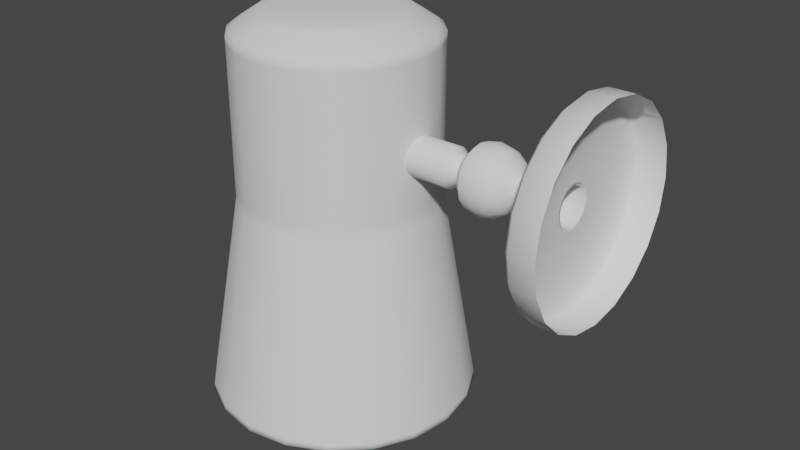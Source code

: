 # Source: Kitchen_Lamp_1.blend  (saved by Blender 2.82.7; exported with 4.5.12 LTS)
import bpy
from mathutils import Matrix  # noqa: F401  (used for matrix-valued properties, if any)

bpy.ops.wm.read_factory_settings(use_empty=True)
scene = bpy.context.scene
scene.name = 'Scene'

# ---- node groups
ng_auto_smooth = bpy.data.node_groups.new('Auto Smooth', 'GeometryNodeTree')
_s = ng_auto_smooth.interface.new_socket(name='Geometry', in_out='OUTPUT', socket_type='NodeSocketGeometry')
_s = ng_auto_smooth.interface.new_socket(name='Geometry', in_out='INPUT', socket_type='NodeSocketGeometry')
_s = ng_auto_smooth.interface.new_socket(name='Angle', in_out='INPUT', socket_type='NodeSocketFloat')
_s.subtype = 'ANGLE'
_s.min_value = 0.0
_s.max_value = 3.142
ng_auto_smooth.is_modifier = True
_N = ng_auto_smooth.nodes; _L = ng_auto_smooth.links
n0 = _N.new('NodeGroupOutput'); n0.name = 'Group Output'; n0.location = (480, -100)
n1 = _N.new('NodeGroupInput'); n1.name = 'Group Input'; n1.location = (-420, -300)
n2 = _N.new('NodeGroupInput'); n2.name = 'Group Input.001'; n2.location = (-60, -100)
n3 = _N.new('GeometryNodeSetShadeSmooth'); n3.name = 'Set Shade Smooth'; n3.location = (120, -100)
n3.domain = 'EDGE'
n4 = _N.new('GeometryNodeSetShadeSmooth'); n4.name = 'Set Shade Smooth.001'; n4.location = (300, -100)
n5 = _N.new('GeometryNodeInputMeshEdgeAngle'); n5.name = 'Edge Angle'; n5.location = (-420, -220)
n6 = _N.new('GeometryNodeInputEdgeSmooth'); n6.name = 'Is Edge Smooth'; n6.location = (-60, -160)
n7 = _N.new('GeometryNodeInputShadeSmooth'); n7.name = 'Is Face Smooth'; n7.location = (-240, -340)
n8 = _N.new('FunctionNodeBooleanMath'); n8.name = 'Boolean Math'; n8.location = (-60, -220)
n9 = _N.new('FunctionNodeCompare'); n9.name = 'Compare'; n9.location = (-240, -180)
n9.operation = 'LESS_EQUAL'
_L.new(n5.outputs[0], n9.inputs[0])
_L.new(n4.outputs[0], n0.inputs[0])
_L.new(n1.outputs[1], n9.inputs[1])
_L.new(n9.outputs[0], n8.inputs[0])
_L.new(n7.outputs[0], n8.inputs[1])
_L.new(n2.outputs[0], n3.inputs[0])
_L.new(n6.outputs[0], n3.inputs[1])
_L.new(n3.outputs[0], n4.inputs[0])
_L.new(n8.outputs[0], n3.inputs[2])
n0.is_active_output = True

# ---- world
world_world = bpy.data.worlds.new('World'); scene.world = world_world
world_world.use_nodes = True; world_world.node_tree.nodes.clear()
_N = world_world.node_tree.nodes; _L = world_world.node_tree.links
n0 = _N.new('ShaderNodeOutputWorld'); n0.name = 'World Output'; n0.location = (300, 300)
n1 = _N.new('ShaderNodeBackground'); n1.name = 'Background'; n1.location = (10, 300)
n1.inputs[0].default_value = (0.05088, 0.05088, 0.05088, 1.0)
_L.new(n1.outputs[0], n0.inputs[0])
n0.is_active_output = True
world_world.color = (0.05088, 0.05088, 0.05088)
world_world.use_sun_shadow = False
world_world.sun_shadow_jitter_overblur = 0.0

# ---- meshes
me_circle = bpy.data.meshes.new('Circle')
me_circle.from_pydata([(0.0, 0.03743, 0.0), (-8.733e-10, 0.0356, 0.01157), (-1.661e-09, 0.03028, 0.022), (-2.286e-09, 0.022, 0.03028), (-2.688e-09, 0.01157, 0.0356), (-2.826e-09, -1.636e-09, 0.03743), (-2.688e-09, -0.01157, 0.0356), (-2.286e-09, -0.022, 0.03028), (-1.661e-09, -0.03028, 0.022), (-8.733e-10, -0.0356, 0.01157), (9.209e-16, -0.03743, -1.22e-08), (8.733e-10, -0.0356, -0.01157), (1.661e-09, -0.03028, -0.022), (2.286e-09, -0.022, -0.03028), (2.688e-09, -0.01157, -0.0356), (2.826e-09, 3.615e-08, -0.03743), (2.688e-09, 0.01157, -0.0356), (2.286e-09, 0.022, -0.03028), (1.661e-09, 0.03028, -0.022), (8.733e-10, 0.0356, -0.01157), (-0.02636, 0.007336, -6.817e-10), (-0.02636, 0.006977, 0.002267), (-0.02636, 0.005935, 0.004312), (-0.02636, 0.004312, 0.005935), (-0.02636, 0.002267, 0.006977), (-0.02636, 8.425e-09, 0.007336), (-0.02636, -0.002267, 0.006977), (-0.02636, -0.004312, 0.005935), (-0.02636, -0.005935, 0.004312), (-0.02636, -0.006977, 0.002267), (-0.02636, -0.007336, -3.072e-09), (-0.02636, -0.006977, -0.002267), (-0.02636, -0.005935, -0.004312), (-0.02636, -0.004312, -0.005935), (-0.02636, -0.002267, -0.006977), (-0.02636, 1.583e-08, -0.007336), (-0.02636, 0.002267, -0.006977), (-0.02636, 0.004312, -0.005935), (-0.02636, 0.005935, -0.004312), (-0.02636, 0.006977, -0.002267), (-0.01123, 0.006977, -0.002267), (-0.01123, 0.005935, -0.004312), (-0.01123, 0.004312, -0.005935), (-0.01123, 0.002267, -0.006977), (-0.01123, 1.583e-08, -0.007336), (-0.01123, -0.002267, -0.006977), (-0.01123, -0.004312, -0.005935), (-0.01123, -0.005935, -0.004312), (-0.01123, -0.006977, -0.002267), (-0.01123, -0.007336, -3.072e-09), (-0.01123, -0.006977, 0.002267), (-0.01123, -0.005935, 0.004312), (-0.01123, -0.004312, 0.005935), (-0.01123, -0.002267, 0.006977), (-0.01123, 8.425e-09, 0.007336), (-0.01123, 0.002267, 0.006977), (-0.01123, 0.004312, 0.005935), (-0.01123, 0.005935, 0.004312), (-0.01123, 0.006977, 0.002267), (-0.01123, 0.007336, -6.817e-10), (-0.01123, -0.002528, 0.007779), (-0.01123, 1.64e-08, -0.008179), (-0.01123, 0.002528, -0.007779), (-0.01123, 0.002528, 0.007779), (-0.01123, 8.143e-09, 0.008179), (-0.01123, -0.007779, -0.002528), (-0.01123, 0.007779, -0.002528), (-0.01123, 0.008179, -6.626e-10), (-0.01123, -0.002528, -0.007779), (-0.01123, -0.006617, 0.004808), (-0.01123, -0.007779, 0.002528), (-0.01123, 0.006617, -0.004808), (-0.01123, -0.006617, -0.004808), (-0.01123, -0.004808, -0.006617), (-0.01123, -0.004808, 0.006617), (-0.01123, 0.007779, 0.002528), (-0.01123, 0.006617, 0.004808), (-0.01123, 0.004808, -0.006617), (-0.01123, -0.008179, -3.328e-09), (-0.01123, 0.004808, 0.006617), (-0.009349, 0.03743, 0.0), (-0.01123, 0.03553, -4.314e-11), (-0.01123, 0.03379, 0.01098), (-0.009349, 0.0356, 0.01157), (-0.01123, 0.02874, 0.02088), (-0.009349, 0.03028, 0.022), (-0.01123, 0.02088, 0.02874), (-0.009349, 0.022, 0.03028), (-0.01123, 0.01098, 0.03379), (-0.009349, 0.01157, 0.0356), (-0.01123, -9.995e-10, 0.03553), (-0.009349, -1.636e-09, 0.03743), (-0.01123, -0.01098, 0.03379), (-0.009349, -0.01157, 0.0356), (-0.01123, -0.02088, 0.02874), (-0.009349, -0.022, 0.03028), (-0.01123, -0.02874, 0.02088), (-0.009349, -0.03028, 0.022), (-0.01123, -0.03379, 0.01098), (-0.009349, -0.0356, 0.01157), (-0.01123, -0.03553, -1.162e-08), (-0.009349, -0.03743, -1.22e-08), (-0.01123, -0.03379, -0.01098), (-0.009349, -0.0356, -0.01157), (-0.01123, -0.02874, -0.02088), (-0.009349, -0.03028, -0.022), (-0.01123, -0.02088, -0.02874), (-0.009349, -0.022, -0.03028), (-0.01123, -0.01098, -0.03379), (-0.009349, -0.01157, -0.0356), (-0.01123, 3.486e-08, -0.03553), (-0.009349, 3.615e-08, -0.03743), (-0.01123, 0.01098, -0.03379), (-0.009349, 0.01157, -0.0356), (-0.01123, 0.02088, -0.02874), (-0.009349, 0.022, -0.03028), (-0.01123, 0.02874, -0.02088), (-0.009349, 0.03028, -0.022), (-0.01123, 0.03379, -0.01098), (-0.009349, 0.0356, -0.01157), (-0.03039, 0.003657, -2.219e-10), (-0.03039, 0.003478, 0.00113), (-0.03039, 0.002958, 0.002149), (-0.03039, 0.002149, 0.002958), (-0.03039, 0.00113, 0.003478), (-0.03039, 9.725e-09, 0.003657), (-0.03039, -0.00113, 0.003478), (-0.03039, -0.002149, 0.002958), (-0.03039, -0.002958, 0.002149), (-0.03039, -0.003478, 0.00113), (-0.03039, -0.003657, -1.413e-09), (-0.03039, -0.003478, -0.00113), (-0.03039, -0.002958, -0.002149), (-0.03039, -0.002149, -0.002958), (-0.03039, -0.00113, -0.003478), (-0.03039, 1.342e-08, -0.003657), (-0.03039, 0.00113, -0.003478), (-0.03039, 0.002149, -0.002958), (-0.03039, 0.002958, -0.002149), (-0.03039, 0.003478, -0.00113), (-0.03269, 0.008799, 3.239e-05), (-0.03673, 0.0115, 4.859e-05), (-0.04149, 0.01244, 6.769e-05), (-0.04625, 0.0115, 8.68e-05), (-0.03, 0.0044, -0.001801), (-0.0327, 0.008129, -0.003335), (-0.03674, 0.01062, -0.004351), (-0.04151, 0.0115, -0.004694), (-0.04627, 0.01062, -0.004313), (-0.03001, 0.003367, -0.003346), (-0.03271, 0.006222, -0.00619), (-0.03676, 0.008129, -0.008081), (-0.04152, 0.008799, -0.008731), (-0.04628, 0.008129, -0.008043), (-0.04569, -0.004106, -0.009827), (-0.03001, 0.001822, -0.004378), (-0.03272, 0.003367, -0.008097), (-0.03677, 0.0044, -0.01057), (-0.04153, 0.004762, -0.01143), (-0.04629, 0.0044, -0.01053), (-0.03001, 1.705e-08, -0.00474), (-0.03272, 1.67e-08, -0.008767), (-0.03677, 1.577e-08, -0.01145), (-0.04154, 1.624e-08, -0.01238), (-0.0463, 1.577e-08, -0.01141), (-0.03001, -0.001822, -0.004378), (-0.03272, -0.003367, -0.008097), (-0.03677, -0.0044, -0.01057), (-0.04153, -0.004762, -0.01143), (-0.04629, -0.0044, -0.01053), (-0.0457, 1.598e-08, -0.01064), (-0.03001, -0.003367, -0.003346), (-0.03271, -0.006222, -0.00619), (-0.03676, -0.008129, -0.008081), (-0.04152, -0.008799, -0.008731), (-0.04628, -0.008129, -0.008042), (-0.03, -0.0044, -0.001801), (-0.0327, -0.008129, -0.003335), (-0.03674, -0.01062, -0.004351), (-0.04151, -0.0115, -0.004694), (-0.04627, -0.01062, -0.004313), (-0.04569, 0.004106, -0.009827), (-0.02999, -0.004762, 2.157e-05), (-0.03269, -0.008799, 3.239e-05), (-0.03673, -0.0115, 4.859e-05), (-0.04149, -0.01244, 6.769e-05), (-0.04625, -0.0115, 8.68e-05), (-0.02998, -0.0044, 0.001844), (-0.03268, -0.008129, 0.0034), (-0.03671, -0.01062, 0.004448), (-0.04147, -0.0115, 0.00483), (-0.04623, -0.01062, 0.004486), (-0.02998, -0.003367, 0.003389), (-0.03266, -0.006222, 0.006254), (-0.03669, -0.008129, 0.008178), (-0.04145, -0.008799, 0.008867), (-0.04622, -0.008129, 0.008216), (-0.04568, 0.007586, -0.007502), (-0.02997, -0.001822, 0.004421), (-0.03266, -0.003367, 0.008162), (-0.03668, -0.0044, 0.01067), (-0.04144, -0.004762, 0.01156), (-0.04621, -0.0044, 0.01071), (-0.02997, 1.949e-08, 0.004784), (-0.03265, 2.203e-08, 0.008831), (-0.03668, 2.226e-08, 0.01155), (-0.04144, 2.319e-08, 0.01251), (-0.0462, 2.226e-08, 0.01158), (-0.04567, 0.009912, -0.004021), (-0.02997, 0.001822, 0.004421), (-0.03266, 0.003367, 0.008162), (-0.03668, 0.0044, 0.01067), (-0.04144, 0.004762, 0.01156), (-0.04621, 0.0044, 0.01071), (-0.02998, 0.003367, 0.003389), (-0.03266, 0.006222, 0.006254), (-0.03669, 0.008129, 0.008178), (-0.04145, 0.008799, 0.008867), (-0.04622, 0.008129, 0.008216), (-0.02998, 0.0044, 0.001844), (-0.03268, 0.008129, 0.0034), (-0.03671, 0.01062, 0.004448), (-0.04147, 0.0115, 0.00483), (-0.04623, 0.01062, 0.004486), (-0.04565, 0.01073, 8.44e-05), (-0.02904, 1.564e-08, 1.777e-05), (-0.02999, 0.004762, 2.157e-05), (-0.04568, -0.007586, -0.007502), (-0.04567, -0.009912, -0.004021), (-0.04565, -0.01073, 8.44e-05), (-0.04564, -0.009912, 0.00419), (-0.04562, -0.007586, 0.00767), (-0.04561, -0.004106, 0.009996), (-0.04561, 2.203e-08, 0.01081), (-0.04561, 0.004106, 0.009996), (-0.04562, 0.007586, 0.00767), (-0.04564, 0.009912, 0.00419), (-0.04135, 0.01139, 6.768e-05), (-0.04571, 0.01052, 8.516e-05), (-0.05187, 0.004358, 0.0001099), (-0.04137, 0.01052, -0.00429), (-0.04573, 0.009719, -0.003941), (-0.04942, 0.007439, -0.002981), (-0.05188, 0.004026, -0.001558), (-0.04139, 0.008052, -0.007984), (-0.04574, 0.007439, -0.007354), (-0.04943, 0.005693, -0.005593), (-0.05189, 0.003081, -0.002971), (-0.0414, 0.004358, -0.01045), (-0.04575, 0.004026, -0.009634), (-0.04944, 0.003081, -0.007339), (-0.05189, 0.001668, -0.003916), (-0.0414, 2.129e-08, -0.01132), (-0.04575, 2.087e-08, -0.01043), (-0.04944, 2.171e-08, -0.007952), (-0.05189, 2.203e-08, -0.004248), (-0.0414, -0.004358, -0.01045), (-0.04575, -0.004026, -0.009634), (-0.04944, -0.003081, -0.007339), (-0.05189, -0.001668, -0.003916), (-0.04139, -0.008052, -0.007984), (-0.04574, -0.007439, -0.007354), (-0.04943, -0.005693, -0.005593), (-0.05189, -0.003081, -0.002971), (-0.04137, -0.01052, -0.00429), (-0.04573, -0.009719, -0.003941), (-0.04942, -0.007439, -0.002981), (-0.05188, -0.004026, -0.001558), (-0.04135, -0.01139, 6.769e-05), (-0.04571, -0.01052, 8.517e-05), (-0.04941, -0.008052, 9.998e-05), (-0.05187, -0.004358, 0.0001099), (-0.04134, -0.01052, 0.004425), (-0.0457, -0.009719, 0.004111), (-0.04939, -0.007439, 0.003181), (-0.05187, -0.004026, 0.001777), (-0.04132, -0.008052, 0.008119), (-0.04568, -0.007439, 0.007524), (-0.04938, -0.005693, 0.005793), (-0.05186, -0.003081, 0.003191), (-0.04131, -0.004358, 0.01059), (-0.04567, -0.004026, 0.009804), (-0.04938, -0.003081, 0.007539), (-0.05186, -0.001668, 0.004136), (-0.04131, 2.765e-08, 0.01145), (-0.04567, 2.68e-08, 0.01061), (-0.04937, 2.659e-08, 0.008152), (-0.05186, 2.415e-08, 0.004467), (-0.04131, 0.004358, 0.01059), (-0.04567, 0.004026, 0.009804), (-0.04938, 0.003081, 0.007539), (-0.05186, 0.001668, 0.004136), (-0.04132, 0.008052, 0.008119), (-0.04568, 0.007439, 0.007524), (-0.04938, 0.005693, 0.005793), (-0.05186, 0.003081, 0.003191), (-0.04134, 0.01052, 0.004425), (-0.0457, 0.009719, 0.004111), (-0.04939, 0.007439, 0.003181), (-0.05187, 0.004026, 0.001777), (-0.04941, 0.008052, 9.998e-05), (-0.05274, 2.245e-08, 0.0001134), (-0.05157, 0.003657, 0.0001087), (-0.05157, 0.003478, 0.001239), (-0.05156, 0.002958, 0.002258), (-0.05156, 0.002149, 0.003067), (-0.05156, 0.00113, 0.003586), (-0.05156, 9.104e-09, 0.003765), (-0.05156, -0.00113, 0.003586), (-0.05156, -0.002149, 0.003067), (-0.05156, -0.002958, 0.002258), (-0.05157, -0.003478, 0.001239), (-0.05157, -0.003657, 0.0001087), (-0.05158, -0.003478, -0.001021), (-0.05158, -0.002958, -0.002041), (-0.05158, -0.002149, -0.00285), (-0.05158, -0.00113, -0.003369), (-0.05159, 1.28e-08, -0.003548), (-0.05158, 0.00113, -0.003369), (-0.05158, 0.002149, -0.00285), (-0.05158, 0.002958, -0.002041), (-0.05158, 0.003478, -0.001021), (-0.05584, 0.006977, -0.002141), (-0.05584, 0.005935, -0.004186), (-0.05585, 0.004312, -0.005809), (-0.05585, 0.002267, -0.006851), (-0.05586, 1.521e-08, -0.00721), (-0.05585, -0.002267, -0.006851), (-0.05585, -0.004312, -0.005809), (-0.05584, -0.005935, -0.004186), (-0.05584, -0.006977, -0.002141), (-0.05583, -0.007336, 0.0001257), (-0.05582, -0.006977, 0.002393), (-0.05581, -0.005935, 0.004438), (-0.0558, -0.004312, 0.006061), (-0.0558, -0.002267, 0.007103), (-0.0558, 7.802e-09, 0.007462), (-0.0558, 0.002267, 0.007103), (-0.0558, 0.004312, 0.006061), (-0.05581, 0.005935, 0.004438), (-0.05582, 0.006977, 0.002393), (-0.05583, 0.007336, 0.0001257), (-0.07135, 0.006977, -0.002029), (-0.07136, 0.005935, -0.004074), (-0.07137, 0.004312, -0.005697), (-0.07137, 0.002267, -0.006739), (-0.07137, 1.512e-08, -0.007098), (-0.07137, -0.002267, -0.006739), (-0.07137, -0.004312, -0.005697), (-0.07136, -0.005935, -0.004074), (-0.07135, -0.006977, -0.002029), (-0.07134, -0.007336, 0.0002376), (-0.07133, -0.006977, 0.002504), (-0.07133, -0.005935, 0.00455), (-0.07132, -0.004312, 0.006172), (-0.07132, -0.002267, 0.007214), (-0.07131, 7.72e-09, 0.007573), (-0.07132, 0.002267, 0.007214), (-0.07132, 0.004312, 0.006172), (-0.07133, 0.005935, 0.00455), (-0.07133, 0.006977, 0.002504), (-0.07134, 0.007336, 0.0002376), (-0.09577, 0.0356, -0.0226), (-0.08534, 0.03028, -0.02264), (-0.07706, 0.022, -0.02267), (-0.07174, 0.01157, -0.0227), (-0.06991, 4.712e-08, -0.0227), (-0.07174, -0.01157, -0.0227), (-0.07706, -0.022, -0.02267), (-0.08534, -0.03028, -0.02264), (-0.09577, -0.0356, -0.0226), (-0.1073, -0.03743, -0.02255), (-0.1189, -0.0356, -0.0225), (-0.1293, -0.03028, -0.02246), (-0.1376, -0.022, -0.02243), (-0.1429, -0.01157, -0.0224), (-0.1448, 9.3e-09, -0.0224), (-0.1429, 0.01157, -0.0224), (-0.1376, 0.022, -0.02243), (-0.1293, 0.03028, -0.02246), (-0.1189, 0.0356, -0.0225), (-0.1073, 0.03743, -0.02255), (-0.09556, 0.0356, 0.03691), (-0.08513, 0.03028, 0.03687), (-0.07685, 0.022, 0.03683), (-0.07153, 0.01157, 0.03681), (-0.0697, 4.712e-08, 0.0368), (-0.07153, -0.01157, 0.03681), (-0.07685, -0.022, 0.03683), (-0.08513, -0.03028, 0.03687), (-0.09556, -0.0356, 0.03691), (-0.1071, -0.03743, 0.03696), (-0.1187, -0.0356, 0.03701), (-0.1291, -0.03028, 0.03705), (-0.1374, -0.022, 0.03708), (-0.1427, -0.01157, 0.0371), (-0.1446, 9.3e-09, 0.03711), (-0.1427, 0.01157, 0.0371), (-0.1374, 0.022, 0.03708), (-0.1291, 0.03028, 0.03705), (-0.1187, 0.0356, 0.03701), (-0.1071, 0.03743, 0.03696), (-0.1071, 2.19e-08, 0.04468), (-0.1234, 0.04839, -0.1014), (-0.1376, 0.04116, -0.1013), (-0.1488, 0.02991, -0.1013), (-0.1561, 0.01572, -0.1013), (-0.1585, 4.422e-09, -0.1013), (-0.1561, -0.01572, -0.1013), (-0.1488, -0.02991, -0.1013), (-0.1376, -0.04116, -0.1013), (-0.1234, -0.04839, -0.1014), (-0.1077, -0.05088, -0.1015), (-0.09194, -0.04839, -0.1015), (-0.07776, -0.04116, -0.1016), (-0.0665, -0.02991, -0.1016), (-0.05928, -0.01572, -0.1017), (-0.05679, 5.583e-08, -0.1017), (-0.05928, 0.01572, -0.1017), (-0.0665, 0.02991, -0.1016), (-0.07776, 0.04116, -0.1016), (-0.09194, 0.04839, -0.1015), (-0.1077, 0.05088, -0.1015), (-0.1228, 0.04646, -0.1014), (-0.1364, 0.03952, -0.1014), (-0.1472, 0.02871, -0.1013), (-0.1541, 0.0151, -0.1013), (-0.1565, 5.163e-09, -0.1013), (-0.1541, -0.0151, -0.1013), (-0.1472, -0.02871, -0.1013), (-0.1364, -0.03952, -0.1014), (-0.1228, -0.04646, -0.1014), (-0.1077, -0.04885, -0.1015), (-0.09257, -0.04646, -0.1015), (-0.07895, -0.03952, -0.1016), (-0.06815, -0.02871, -0.1016), (-0.06121, -0.0151, -0.1017), (-0.05882, 5.452e-08, -0.1017), (-0.06121, 0.0151, -0.1017), (-0.06815, 0.02871, -0.1016), (-0.07895, 0.03952, -0.1016), (-0.09257, 0.04646, -0.1015), (-0.1077, 0.04885, -0.1015), (-0.1224, 0.04532, -0.09471), (-0.1356, 0.03855, -0.09466), (-0.1462, 0.02801, -0.09462), (-0.153, 0.01472, -0.09459), (-0.1553, 4.703e-09, -0.09458), (-0.153, -0.01472, -0.09459), (-0.1462, -0.02801, -0.09462), (-0.1356, -0.03855, -0.09466), (-0.1224, -0.04532, -0.09471), (-0.1076, -0.04765, -0.09477), (-0.09292, -0.04532, -0.09484), (-0.07964, -0.03855, -0.09489), (-0.06909, -0.02801, -0.09493), (-0.06233, -0.01472, -0.09496), (-0.05999, 5.285e-08, -0.09497), (-0.06233, 0.01472, -0.09496), (-0.06909, 0.02801, -0.09493), (-0.07964, 0.03855, -0.09489), (-0.09292, 0.04532, -0.09484), (-0.1076, 0.04765, -0.09477), (-0.1171, 0.02891, -0.09824), (-0.1255, 0.02459, -0.09821), (-0.1323, 0.01787, -0.09818), (-0.1366, 0.009394, -0.09816), (-0.1381, 1.149e-08, -0.09816), (-0.1366, -0.009394, -0.09816), (-0.1323, -0.01787, -0.09818), (-0.1255, -0.02459, -0.09821), (-0.1171, -0.02891, -0.09824), (-0.1077, -0.0304, -0.09828), (-0.09828, -0.02891, -0.09832), (-0.08981, -0.02459, -0.09836), (-0.08308, -0.01787, -0.09838), (-0.07877, -0.009394, -0.0984), (-0.07728, 4.221e-08, -0.09841), (-0.07877, 0.009394, -0.0984), (-0.08308, 0.01787, -0.09838), (-0.08981, 0.02459, -0.09836), (-0.09828, 0.02891, -0.09832), (-0.1077, 0.0304, -0.09828), (-0.1123, 0.01424, -0.1), (-0.1165, 0.01212, -0.09998), (-0.1198, 0.008803, -0.09997), (-0.1219, 0.004628, -0.09996), (-0.1226, 1.756e-08, -0.09996), (-0.1219, -0.004628, -0.09996), (-0.1198, -0.008803, -0.09997), (-0.1165, -0.01212, -0.09998), (-0.1123, -0.01424, -0.1), (-0.1077, -0.01498, -0.1), (-0.103, -0.01424, -0.1), (-0.09887, -0.01212, -0.1001), (-0.09556, -0.008803, -0.1001), (-0.09343, -0.004628, -0.1001), (-0.0927, 3.269e-08, -0.1001), (-0.09343, 0.004628, -0.1001), (-0.09556, 0.008803, -0.1001), (-0.09887, 0.01212, -0.1001), (-0.103, 0.01424, -0.1), (-0.1077, 0.01498, -0.1), (-0.1077, 2.23e-08, -0.1), (-0.0668, 0.02968, -0.09942), (-0.1077, -0.0505, -0.09925), (-0.1485, 0.02968, -0.09908), (-0.07797, 0.04086, -0.09937), (-0.09205, -0.04803, -0.09931), (-0.1557, 0.01561, -0.09905), (-0.09205, 0.04803, -0.09931), (-0.07797, -0.04086, -0.09937), (-0.1582, 4.559e-09, -0.09904), (-0.0668, -0.02968, -0.09942), (-0.1557, -0.01561, -0.09905), (-0.05963, -0.01561, -0.09945), (-0.1485, -0.02968, -0.09908), (-0.1077, 0.0505, -0.09925), (-0.1233, 0.04803, -0.09919), (-0.05715, 5.559e-08, -0.09946), (-0.05963, 0.01561, -0.09945), (-0.1373, -0.04086, -0.09913), (-0.1233, -0.04803, -0.09919), (-0.1373, 0.04086, -0.09913), (-0.1291, -0.03028, 0.0343), (-0.1187, -0.0356, 0.03426), (-0.06971, 4.712e-08, 0.03406), (-0.07154, 0.01157, 0.03406), (-0.1071, 0.03743, 0.03421), (-0.1187, 0.0356, 0.03426), (-0.1374, -0.022, 0.03433), (-0.07154, -0.01157, 0.03406), (-0.1427, -0.01157, 0.03435), (-0.07686, -0.022, 0.03408), (-0.1446, 9.3e-09, 0.03436), (-0.08514, -0.03028, 0.03412), (-0.09557, 0.0356, 0.03416), (-0.1427, 0.01157, 0.03435), (-0.09557, -0.0356, 0.03416), (-0.08514, 0.03028, 0.03412), (-0.1374, 0.022, 0.03433), (-0.1071, -0.03743, 0.03421), (-0.07686, 0.022, 0.03408), (-0.1291, 0.03028, 0.0343), (-0.0789, -0.02051, 0.03853), (-0.07394, -0.01078, 0.03851), (-0.142, 1.016e-08, 0.03879), (-0.1403, -0.01078, 0.03878), (-0.08661, -0.02823, 0.03856), (-0.09634, 0.03318, 0.0386), (-0.1071, 0.03489, 0.03865), (-0.1403, 0.01078, 0.03878), (-0.09634, -0.03318, 0.0386), (-0.08661, 0.02823, 0.03856), (-0.1354, 0.02051, 0.03876), (-0.1071, -0.03489, 0.03865), (-0.0789, 0.02051, 0.03853), (-0.1276, 0.02823, 0.03873), (-0.1179, -0.03318, 0.03869), (-0.07394, 0.01078, 0.03851), (-0.1179, 0.03318, 0.03869), (-0.1276, -0.02823, 0.03873), (-0.07223, 4.542e-08, 0.0385), (-0.1354, -0.02051, 0.03876), (-0.0768, 0.02219, -0.02458), (-0.1073, -0.03776, -0.02446), (-0.1379, 0.02219, -0.02433), (-0.08516, 0.03055, -0.02455), (-0.09568, -0.03591, -0.02451), (-0.1433, 0.01167, -0.02431), (-0.09568, 0.03591, -0.02451), (-0.08516, -0.03055, -0.02455), (-0.1451, 9.182e-09, -0.02431), (-0.0768, -0.02219, -0.02458), (-0.1433, -0.01167, -0.02431), (-0.07144, -0.01167, -0.02461), (-0.1379, -0.02219, -0.02433), (-0.1073, 0.03776, -0.02446), (-0.06959, 4.733e-08, -0.02461), (-0.1295, -0.03055, -0.02437), (-0.1295, 0.03055, -0.02437), (-0.119, 0.03591, -0.02441), (-0.07144, 0.01167, -0.02461), (-0.119, -0.03591, -0.02441), (-0.1189, -0.0356, -0.02018), (-0.07173, 0.01157, -0.02037), (-0.1189, 0.0356, -0.02018), (-0.1293, -0.03028, -0.02014), (-0.0699, 4.712e-08, -0.02038), (-0.1073, 0.03743, -0.02023), (-0.1376, -0.022, -0.0201), (-0.07173, -0.01157, -0.02037), (-0.1429, -0.01157, -0.02008), (-0.07705, -0.022, -0.02035), (-0.1448, 9.3e-09, -0.02007), (-0.08533, -0.03028, -0.02032), (-0.09576, 0.0356, -0.02027), (-0.1429, 0.01157, -0.02008), (-0.09576, -0.0356, -0.02027), (-0.08533, 0.03028, -0.02032), (-0.1376, 0.022, -0.0201), (-0.1073, -0.03743, -0.02023), (-0.07705, 0.022, -0.02035), (-0.1293, 0.03028, -0.02014), (-0.09968, 0.02282, 0.04465), (-0.09866, 0.026, 0.04364), (-0.093, 0.01941, 0.04462), (-0.09104, 0.02211, 0.04361), (-0.08769, 0.0141, 0.0446), (-0.08499, 0.01607, 0.04358), (-0.08428, 0.007414, 0.04459), (-0.08111, 0.008446, 0.04357), (-0.08311, 3.811e-08, 0.04458), (-0.07977, 4.036e-08, 0.04356), (-0.08428, -0.007414, 0.04459), (-0.08111, -0.008446, 0.04357), (-0.08769, -0.0141, 0.0446), (-0.08499, -0.01607, 0.04358), (-0.093, -0.01941, 0.04462), (-0.09104, -0.02211, 0.04361), (-0.09968, -0.02282, 0.04465), (-0.09866, -0.026, 0.04364), (-0.1071, -0.02399, 0.04468), (-0.1071, -0.02733, 0.04367), (-0.1145, -0.02282, 0.04471), (-0.1155, -0.026, 0.04371), (-0.1212, -0.01941, 0.04474), (-0.1232, -0.02211, 0.04374), (-0.1265, -0.0141, 0.04476), (-0.1292, -0.01607, 0.04376), (-0.1299, -0.007414, 0.04477), (-0.1331, -0.008446, 0.04378), (-0.1311, 1.387e-08, 0.04478), (-0.1344, 1.274e-08, 0.04378), (-0.1299, 0.007414, 0.04477), (-0.1331, 0.008446, 0.04378), (-0.1265, 0.0141, 0.04476), (-0.1292, 0.01607, 0.04376), (-0.1212, 0.01941, 0.04474), (-0.1232, 0.02211, 0.04374), (-0.1145, 0.02282, 0.04471), (-0.1155, 0.026, 0.04371), (-0.1071, 0.02733, 0.04367), (-0.1071, 0.02399, 0.04468)], [], [(100, 78, 65, 102), (86, 79, 63, 88), (116, 71, 66, 118), (102, 65, 72, 104), (88, 63, 64, 90), (106, 104, 72, 73), (90, 64, 60, 92), (82, 75, 76, 84), (106, 73, 68, 108), (92, 60, 74, 94), (108, 68, 61, 110), (94, 74, 69, 96), (110, 61, 62, 112), (96, 69, 70, 98), (118, 66, 67, 81), (112, 62, 77, 114), (98, 70, 78, 100), (84, 76, 79, 86), (114, 77, 71, 116), (47, 48, 31, 32), (57, 58, 21, 22), (14, 13, 107, 109), (46, 47, 32, 33), (69, 74, 52, 51), (45, 46, 33, 34), (74, 60, 53, 52), (40, 41, 38, 39), (43, 44, 35, 36), (60, 64, 54, 53), (51, 52, 27, 28), (49, 50, 29, 30), (67, 66, 40, 59), (72, 65, 48, 47), (41, 42, 37, 38), (78, 70, 50, 49), (63, 79, 56, 55), (55, 56, 23, 24), (76, 75, 58, 57), (71, 77, 42, 41), (42, 43, 36, 37), (62, 61, 44, 43), (64, 63, 55, 54), (56, 57, 22, 23), (79, 76, 57, 56), (66, 71, 41, 40), (48, 49, 30, 31), (77, 62, 43, 42), (65, 78, 49, 48), (59, 40, 39, 20), (50, 51, 28, 29), (70, 69, 51, 50), (54, 55, 24, 25), (75, 67, 59, 58), (53, 54, 25, 26), (61, 68, 45, 44), (52, 53, 26, 27), (58, 59, 20, 21), (68, 73, 46, 45), (44, 45, 34, 35), (15, 14, 109, 111), (1, 0, 80, 83), (9, 8, 97, 99), (11, 10, 101, 103), (17, 16, 113, 115), (19, 18, 117, 119), (3, 2, 85, 87), (5, 4, 89, 91), (16, 15, 111, 113), (18, 17, 115, 117), (2, 1, 83, 85), (4, 3, 87, 89), (10, 9, 99, 101), (12, 11, 103, 105), (0, 19, 119, 80), (6, 5, 91, 93), (7, 6, 93, 95), (8, 7, 95, 97), (73, 72, 47, 46), (13, 12, 105, 107), (83, 80, 81, 82), (85, 83, 82, 84), (87, 85, 84, 86), (89, 87, 86, 88), (91, 89, 88, 90), (93, 91, 90, 92), (95, 93, 92, 94), (97, 95, 94, 96), (99, 97, 96, 98), (101, 99, 98, 100), (103, 101, 100, 102), (105, 103, 102, 104), (107, 105, 104, 106), (109, 107, 106, 108), (111, 109, 108, 110), (113, 111, 110, 112), (115, 113, 112, 114), (117, 115, 114, 116), (119, 117, 116, 118), (80, 119, 118, 81), (81, 67, 75, 82), (39, 38, 138, 139), (37, 36, 136, 137), (35, 34, 134, 135), (20, 39, 139, 120), (23, 22, 122, 123), (30, 29, 129, 130), (26, 25, 125, 126), (33, 32, 132, 133), (22, 21, 121, 122), (25, 24, 124, 125), (21, 20, 120, 121), (29, 28, 128, 129), (28, 27, 127, 128), (24, 23, 123, 124), (36, 35, 135, 136), (31, 30, 130, 131), (27, 26, 126, 127), (32, 31, 131, 132), (38, 37, 137, 138), (34, 33, 133, 134), (140, 226, 144, 145), (141, 140, 145, 146), (226, 225, 144), (142, 141, 146, 147), (143, 142, 147, 148), (146, 145, 150, 151), (144, 225, 149), (147, 146, 151, 152), (145, 144, 149, 150), (152, 151, 157, 158), (150, 149, 155, 156), (148, 147, 152, 153), (151, 150, 156, 157), (149, 225, 155), (158, 157, 162, 163), (156, 155, 160, 161), (153, 152, 158, 159), (157, 156, 161, 162), (155, 225, 160), (159, 158, 163, 164), (162, 161, 166, 167), (160, 225, 165), (163, 162, 167, 168), (161, 160, 165, 166), (167, 166, 172, 173), (165, 225, 171), (168, 167, 173, 174), (166, 165, 171, 172), (164, 163, 168, 169), (174, 173, 178, 179), (172, 171, 176, 177), (169, 168, 174, 175), (173, 172, 177, 178), (171, 225, 176), (177, 176, 182, 183), (175, 174, 179, 180), (178, 177, 183, 184), (176, 225, 182), (179, 178, 184, 185), (180, 179, 185, 186), (184, 183, 188, 189), (182, 225, 187), (185, 184, 189, 190), (183, 182, 187, 188), (187, 225, 192), (190, 189, 194, 195), (188, 187, 192, 193), (186, 185, 190, 191), (189, 188, 193, 194), (195, 194, 200, 201), (193, 192, 198, 199), (191, 190, 195, 196), (194, 193, 199, 200), (192, 225, 198), (196, 195, 201, 202), (200, 199, 204, 205), (198, 225, 203), (201, 200, 205, 206), (199, 198, 203, 204), (202, 201, 206, 207), (205, 204, 210, 211), (203, 225, 209), (206, 205, 211, 212), (204, 203, 209, 210), (212, 211, 216, 217), (210, 209, 214, 215), (207, 206, 212, 213), (211, 210, 215, 216), (209, 225, 214), (217, 216, 221, 222), (215, 214, 219, 220), (213, 212, 217, 218), (216, 215, 220, 221), (214, 225, 219), (218, 217, 222, 223), (221, 220, 140, 141), (219, 225, 226), (222, 221, 141, 142), (220, 219, 226, 140), (175, 227, 154, 169), (148, 208, 224, 143), (207, 233, 232, 202), (202, 232, 231, 196), (153, 197, 208, 148), (159, 181, 197, 153), (180, 228, 227, 175), (186, 229, 228, 180), (143, 224, 236, 223), (164, 170, 181, 159), (213, 234, 233, 207), (218, 235, 234, 213), (196, 231, 230, 191), (169, 154, 170, 164), (191, 230, 229, 186), (223, 236, 235, 218), (239, 300, 242, 243), (238, 237, 240, 241), (301, 239, 243), (300, 238, 241, 242), (243, 242, 246, 247), (241, 240, 244, 245), (301, 243, 247), (242, 241, 245, 246), (301, 247, 251), (246, 245, 249, 250), (247, 246, 250, 251), (245, 244, 248, 249), (250, 249, 253, 254), (251, 250, 254, 255), (249, 248, 252, 253), (301, 251, 255), (255, 254, 258, 259), (253, 252, 256, 257), (301, 255, 259), (254, 253, 257, 258), (257, 256, 260, 261), (301, 259, 263), (258, 257, 261, 262), (259, 258, 262, 263), (301, 263, 267), (262, 261, 265, 266), (263, 262, 266, 267), (261, 260, 264, 265), (267, 266, 270, 271), (265, 264, 268, 269), (301, 267, 271), (266, 265, 269, 270), (271, 270, 274, 275), (269, 268, 272, 273), (301, 271, 275), (270, 269, 273, 274), (301, 275, 279), (274, 273, 277, 278), (275, 274, 278, 279), (273, 272, 276, 277), (301, 279, 283), (278, 277, 281, 282), (279, 278, 282, 283), (277, 276, 280, 281), (283, 282, 286, 287), (281, 280, 284, 285), (301, 283, 287), (282, 281, 285, 286), (287, 286, 290, 291), (285, 284, 288, 289), (301, 287, 291), (286, 285, 289, 290), (301, 291, 295), (290, 289, 293, 294), (291, 290, 294, 295), (289, 288, 292, 293), (294, 293, 297, 298), (295, 294, 298, 299), (293, 292, 296, 297), (301, 295, 299), (299, 298, 300, 239), (297, 296, 237, 238), (301, 299, 239), (298, 297, 238, 300), (223, 222, 142, 143), (322, 341, 302, 321), (336, 335, 308, 307), (323, 322, 321, 320), (325, 324, 319, 318), (340, 339, 304, 303), (326, 325, 318, 317), (328, 327, 316, 315), (341, 340, 303, 302), (329, 328, 315, 314), (331, 330, 313, 312), (324, 323, 320, 319), (332, 331, 312, 311), (334, 333, 310, 309), (327, 326, 317, 316), (335, 334, 309, 308), (337, 336, 307, 306), (330, 329, 314, 313), (338, 337, 306, 305), (333, 332, 311, 310), (339, 338, 305, 304), (331, 332, 352, 351), (327, 328, 348, 347), (329, 330, 350, 349), (328, 329, 349, 348), (333, 334, 354, 353), (322, 323, 343, 342), (335, 336, 356, 355), (338, 339, 359, 358), (324, 325, 345, 344), (330, 331, 351, 350), (336, 337, 357, 356), (334, 335, 355, 354), (337, 338, 358, 357), (340, 341, 361, 360), (341, 322, 342, 361), (326, 327, 347, 346), (325, 326, 346, 345), (332, 333, 353, 352), (339, 340, 360, 359), (323, 324, 344, 343), (525, 392, 393, 524), (527, 385, 386, 526), (529, 400, 401, 528), (524, 393, 394, 530), (526, 386, 387, 531), (530, 394, 395, 532), (531, 387, 388, 533), (532, 395, 396, 534), (533, 388, 389, 535), (528, 401, 382, 536), (534, 396, 397, 537), (535, 389, 390, 538), (536, 382, 383, 539), (537, 397, 398, 540), (538, 390, 391, 541), (539, 383, 384, 542), (540, 398, 399, 543), (541, 391, 392, 525), (542, 384, 385, 527), (543, 399, 400, 529), (616, 402, 618), (632, 402, 634), (618, 402, 620), (604, 402, 606), (634, 402, 636), (620, 402, 622), (550, 642, 605, 549), (636, 402, 638), (622, 402, 624), (608, 402, 610), (638, 402, 640), (624, 402, 626), (610, 402, 612), (640, 402, 643), (626, 402, 628), (612, 402, 614), (628, 402, 630), (614, 402, 616), (630, 402, 632), (556, 609, 611, 559), (557, 639, 641, 560), (558, 625, 627, 561), (559, 611, 613, 562), (560, 641, 642, 550), (561, 627, 629, 563), (562, 613, 615, 545), (563, 629, 631, 547), (545, 615, 617, 544), (547, 631, 633, 546), (544, 617, 619, 548), (549, 605, 607, 553), (546, 633, 635, 551), (548, 619, 621, 552), (606, 402, 608), (551, 635, 637, 554), (552, 621, 623, 555), (553, 607, 609, 556), (554, 637, 639, 557), (555, 623, 625, 558), (521, 410, 411, 522), (519, 417, 418, 520), (517, 422, 403, 518), (516, 409, 410, 521), (515, 416, 417, 519), (514, 408, 409, 516), (513, 415, 416, 515), (512, 407, 408, 514), (511, 414, 415, 513), (510, 421, 422, 517), (509, 406, 407, 512), (508, 413, 414, 511), (507, 420, 421, 510), (506, 405, 406, 509), (505, 412, 413, 508), (504, 419, 420, 507), (523, 404, 405, 506), (522, 411, 412, 505), (520, 418, 419, 504), (518, 403, 404, 523), (409, 408, 428, 429), (417, 416, 436, 437), (410, 409, 429, 430), (403, 422, 442, 423), (411, 410, 430, 431), (404, 403, 423, 424), (418, 417, 437, 438), (412, 411, 431, 432), (405, 404, 424, 425), (419, 418, 438, 439), (413, 412, 432, 433), (406, 405, 425, 426), (420, 419, 439, 440), (414, 413, 433, 434), (407, 406, 426, 427), (421, 420, 440, 441), (415, 414, 434, 435), (408, 407, 427, 428), (422, 421, 441, 442), (416, 415, 435, 436), (425, 424, 444, 445), (440, 439, 459, 460), (433, 432, 452, 453), (426, 425, 445, 446), (441, 440, 460, 461), (434, 433, 453, 454), (427, 426, 446, 447), (442, 441, 461, 462), (435, 434, 454, 455), (428, 427, 447, 448), (436, 435, 455, 456), (429, 428, 448, 449), (437, 436, 456, 457), (430, 429, 449, 450), (423, 442, 462, 443), (438, 437, 457, 458), (431, 430, 450, 451), (424, 423, 443, 444), (439, 438, 458, 459), (432, 431, 451, 452), (457, 456, 476, 477), (450, 449, 469, 470), (443, 462, 482, 463), (458, 457, 477, 478), (451, 450, 470, 471), (444, 443, 463, 464), (459, 458, 478, 479), (452, 451, 471, 472), (445, 444, 464, 465), (460, 459, 479, 480), (453, 452, 472, 473), (446, 445, 465, 466), (461, 460, 480, 481), (454, 453, 473, 474), (447, 446, 466, 467), (462, 461, 481, 482), (455, 454, 474, 475), (448, 447, 467, 468), (456, 455, 475, 476), (449, 448, 468, 469), (474, 473, 493, 494), (467, 466, 486, 487), (482, 481, 501, 502), (475, 474, 494, 495), (468, 467, 487, 488), (476, 475, 495, 496), (469, 468, 488, 489), (477, 476, 496, 497), (470, 469, 489, 490), (463, 482, 502, 483), (478, 477, 497, 498), (471, 470, 490, 491), (464, 463, 483, 484), (479, 478, 498, 499), (472, 471, 491, 492), (465, 464, 484, 485), (480, 479, 499, 500), (473, 472, 492, 493), (466, 465, 485, 486), (481, 480, 500, 501), (491, 490, 503), (484, 483, 503), (499, 498, 503), (492, 491, 503), (485, 484, 503), (500, 499, 503), (493, 492, 503), (486, 485, 503), (501, 500, 503), (494, 493, 503), (487, 486, 503), (502, 501, 503), (495, 494, 503), (488, 487, 503), (496, 495, 503), (489, 488, 503), (497, 496, 503), (490, 489, 503), (483, 502, 503), (498, 497, 503), (581, 518, 523, 580), (582, 520, 504, 564), (583, 522, 505, 565), (580, 523, 506, 566), (564, 504, 507, 567), (565, 505, 508, 568), (566, 506, 509, 569), (567, 507, 510, 570), (568, 508, 511, 571), (569, 509, 512, 572), (570, 510, 517, 577), (571, 511, 513, 573), (572, 512, 514, 574), (573, 513, 515, 575), (574, 514, 516, 576), (575, 515, 519, 578), (576, 516, 521, 579), (577, 517, 518, 581), (578, 519, 520, 582), (579, 521, 522, 583), (603, 543, 529, 586), (602, 542, 527, 585), (601, 541, 525, 584), (600, 540, 543, 603), (599, 539, 542, 602), (598, 538, 541, 601), (597, 537, 540, 600), (596, 536, 539, 599), (595, 535, 538, 598), (594, 534, 537, 597), (589, 528, 536, 596), (593, 533, 535, 595), (592, 532, 534, 594), (591, 531, 533, 593), (590, 530, 532, 592), (588, 526, 531, 591), (587, 524, 530, 590), (586, 529, 528, 589), (585, 527, 526, 588), (584, 525, 524, 587), (394, 563, 547, 395), (386, 562, 545, 387), (393, 561, 563, 394), (400, 560, 550, 401), (385, 559, 562, 386), (392, 558, 561, 393), (399, 557, 560, 400), (384, 556, 559, 385), (391, 555, 558, 392), (398, 554, 557, 399), (383, 553, 556, 384), (390, 552, 555, 391), (397, 551, 554, 398), (382, 549, 553, 383), (389, 548, 552, 390), (396, 546, 551, 397), (401, 550, 549, 382), (388, 544, 548, 389), (395, 547, 546, 396), (387, 545, 544, 388), (373, 579, 583, 372), (366, 578, 582, 365), (381, 577, 581, 380), (374, 576, 579, 373), (367, 575, 578, 366), (375, 574, 576, 374), (368, 573, 575, 367), (376, 572, 574, 375), (369, 571, 573, 368), (362, 570, 577, 381), (377, 569, 572, 376), (370, 568, 571, 369), (363, 567, 570, 362), (378, 566, 569, 377), (371, 565, 568, 370), (364, 564, 567, 363), (379, 580, 566, 378), (372, 583, 565, 371), (365, 582, 564, 364), (380, 581, 580, 379), (372, 584, 587, 373), (365, 585, 588, 366), (380, 586, 589, 381), (373, 587, 590, 374), (366, 588, 591, 367), (374, 590, 592, 375), (367, 591, 593, 368), (375, 592, 594, 376), (368, 593, 595, 369), (381, 589, 596, 362), (376, 594, 597, 377), (369, 595, 598, 370), (362, 596, 599, 363), (377, 597, 600, 378), (370, 598, 601, 371), (363, 599, 602, 364), (378, 600, 603, 379), (371, 601, 584, 372), (364, 602, 585, 365), (379, 603, 586, 380), (643, 604, 605, 642), (604, 606, 607, 605), (606, 608, 609, 607), (608, 610, 611, 609), (610, 612, 613, 611), (612, 614, 615, 613), (614, 616, 617, 615), (616, 618, 619, 617), (618, 620, 621, 619), (620, 622, 623, 621), (622, 624, 625, 623), (624, 626, 627, 625), (626, 628, 629, 627), (628, 630, 631, 629), (630, 632, 633, 631), (632, 634, 635, 633), (634, 636, 637, 635), (636, 638, 639, 637), (638, 640, 641, 639), (640, 643, 642, 641), (643, 402, 604)])
me_circle.polygons.foreach_set('use_smooth', [True] * 620)
_k = set([(143, 148), (143, 223), (148, 153), (153, 159), (154, 170), (154, 227), (159, 164), (164, 169), (169, 175), (170, 181), (175, 180), (180, 186), (181, 197), (186, 191), (191, 196), (196, 202), (197, 208), (202, 207), (207, 213), (208, 224), (213, 218), (218, 223), (224, 236), (227, 228), (228, 229), (229, 230), (230, 231), (231, 232), (232, 233), (233, 234), (234, 235), (235, 236), (443, 444), (443, 462), (444, 445), (445, 446), (446, 447), (447, 448), (448, 449), (449, 450), (450, 451), (451, 452), (452, 453), (453, 454), (454, 455), (455, 456), (456, 457), (457, 458), (458, 459), (459, 460), (460, 461), (461, 462)])
me_circle.attributes.new('sharp_edge', 'BOOLEAN', 'EDGE').data.foreach_set('value', [ (min(e.vertices), max(e.vertices)) in _k for e in me_circle.edges])
_uv = me_circle.uv_layers.new(name='UVMap')
_uv.uv.foreach_set('vector', [0.1006, 0.09092, 0.1738, 0.1685, 0.1676, 0.1767, 0.07373, 0.1251, 0.3339, 0.1708, 0.2279, 0.1856, 0.2253, 0.1761, 0.3222, 0.1288, 0.2155, 0.3295, 0.1993, 0.2229, 0.2092, 0.2197, 0.257, 0.3156, 0.07373, 0.1251, 0.1676, 0.1767, 0.1641, 0.1863, 0.05818, 0.166, 0.3222, 0.1288, 0.2253, 0.1761, 0.2198, 0.1682, 0.2982, 0.09249, 0.05571, 0.2101, 0.05818, 0.166, 0.1641, 0.1863, 0.1637, 0.1965, 0.2982, 0.09249, 0.2198, 0.1682, 0.2119, 0.1624, 0.2629, 0.0671, 0.3181, 0.2552, 0.2239, 0.2054, 0.2274, 0.1957, 0.3324, 0.2142, 0.05571, 0.2101, 0.1637, 0.1965, 0.1664, 0.2059, 0.06711, 0.2533, 0.2629, 0.0671, 0.2119, 0.1624, 0.2023, 0.1593, 0.2213, 0.05378, 0.06711, 0.2533, 0.1664, 0.2059, 0.1717, 0.2139, 0.09209, 0.2909, 0.2213, 0.05378, 0.2023, 0.1593, 0.1921, 0.1594, 0.1778, 0.05359, 0.09209, 0.2909, 0.1717, 0.2139, 0.1796, 0.2198, 0.1286, 0.3173, 0.1778, 0.05359, 0.1921, 0.1594, 0.1823, 0.1625, 0.1364, 0.06637, 0.257, 0.3156, 0.2092, 0.2197, 0.2177, 0.2137, 0.2922, 0.29, 0.1286, 0.3173, 0.1796, 0.2198, 0.1891, 0.2229, 0.1713, 0.3303, 0.1364, 0.06637, 0.1823, 0.1625, 0.1738, 0.1685, 0.1006, 0.09092, 0.3324, 0.2142, 0.2274, 0.1957, 0.2279, 0.1856, 0.3339, 0.1708, 0.1713, 0.3303, 0.1891, 0.2229, 0.1993, 0.2229, 0.2155, 0.3295, 0.721, 0.1392, 0.721, 0.1312, 0.7892, 0.1312, 0.7892, 0.1392, 0.721, 0.05898, 0.721, 0.05096, 0.7892, 0.05096, 0.7892, 0.05898, 0.01702, 0.2754, 0.002862, 0.2151, 0.04502, 0.2112, 0.05694, 0.2579, 0.721, 0.1472, 0.721, 0.1392, 0.7892, 0.1392, 0.7892, 0.1472, 0.7172, 0.1071, 0.7172, 0.09909, 0.721, 0.09909, 0.721, 0.1071, 0.721, 0.1552, 0.721, 0.1472, 0.7892, 0.1472, 0.7892, 0.1552, 0.7172, 0.09909, 0.7172, 0.09107, 0.721, 0.09107, 0.721, 0.09909, 0.721, 0.03492, 0.721, 0.0269, 0.7892, 0.0269, 0.7892, 0.03492, 0.721, 0.01086, 0.721, 0.002835, 0.7892, 0.002835, 0.7892, 0.01086, 0.7172, 0.09107, 0.7172, 0.08305, 0.721, 0.08305, 0.721, 0.09107, 0.721, 0.1071, 0.721, 0.09909, 0.7892, 0.09909, 0.7892, 0.1071, 0.721, 0.1232, 0.721, 0.1151, 0.7892, 0.1151, 0.7892, 0.1232, 0.7172, 0.04294, 0.7172, 0.03492, 0.721, 0.03492, 0.721, 0.04294, 0.7172, 0.1392, 0.7172, 0.1312, 0.721, 0.1312, 0.721, 0.1392, 0.721, 0.0269, 0.721, 0.01888, 0.7892, 0.01888, 0.7892, 0.0269, 0.7172, 0.1232, 0.7172, 0.1151, 0.721, 0.1151, 0.721, 0.1232, 0.7172, 0.07502, 0.7172, 0.067, 0.721, 0.067, 0.721, 0.07502, 0.721, 0.07502, 0.721, 0.067, 0.7892, 0.067, 0.7892, 0.07502, 0.7172, 0.05898, 0.7172, 0.05096, 0.721, 0.05096, 0.721, 0.05898, 0.7172, 0.0269, 0.7172, 0.01888, 0.721, 0.01888, 0.721, 0.0269, 0.721, 0.01888, 0.721, 0.01086, 0.7892, 0.01086, 0.7892, 0.01888, 0.7172, 0.01086, 0.7172, 0.002835, 0.721, 0.002835, 0.721, 0.01086, 0.7172, 0.08305, 0.7172, 0.07502, 0.721, 0.07502, 0.721, 0.08305, 0.721, 0.067, 0.721, 0.05898, 0.7892, 0.05898, 0.7892, 0.067, 0.7172, 0.067, 0.7172, 0.05898, 0.721, 0.05898, 0.721, 0.067, 0.7172, 0.03492, 0.7172, 0.0269, 0.721, 0.0269, 0.721, 0.03492, 0.721, 0.1312, 0.721, 0.1232, 0.7892, 0.1232, 0.7892, 0.1312, 0.7172, 0.01888, 0.7172, 0.01086, 0.721, 0.01086, 0.721, 0.01888, 0.7172, 0.1312, 0.7172, 0.1232, 0.721, 0.1232, 0.721, 0.1312, 0.721, 0.04294, 0.721, 0.03492, 0.7892, 0.03492, 0.7892, 0.04294, 0.721, 0.1151, 0.721, 0.1071, 0.7892, 0.1071, 0.7892, 0.1151, 0.7172, 0.1151, 0.7172, 0.1071, 0.721, 0.1071, 0.721, 0.1151, 0.721, 0.08305, 0.721, 0.07502, 0.7892, 0.07502, 0.7892, 0.08305, 0.7172, 0.05096, 0.7172, 0.04294, 0.721, 0.04294, 0.721, 0.05096, 0.721, 0.09107, 0.721, 0.08305, 0.7892, 0.08305, 0.7892, 0.09107, 0.7172, 0.1633, 0.7172, 0.1552, 0.721, 0.1552, 0.721, 0.1633, 0.721, 0.09909, 0.721, 0.09107, 0.7892, 0.09107, 0.7892, 0.09909, 0.721, 0.05096, 0.721, 0.04294, 0.7892, 0.04294, 0.7892, 0.05096, 0.7172, 0.1552, 0.7172, 0.1472, 0.721, 0.1472, 0.721, 0.1552, 0.721, 0.1633, 0.721, 0.1552, 0.7892, 0.1552, 0.7892, 0.1633, 0.05063, 0.3307, 0.01702, 0.2754, 0.05694, 0.2579, 0.08355, 0.299, 0.3633, 0.2792, 0.3282, 0.3264, 0.2994, 0.2973, 0.3272, 0.26, 0.1142, 0.02029, 0.1704, 0.002835, 0.1764, 0.04334, 0.1319, 0.05707, 0.02897, 0.09962, 0.06567, 0.05349, 0.09358, 0.08337, 0.06468, 0.12, 0.1642, 0.3829, 0.1046, 0.3664, 0.1236, 0.3272, 0.1698, 0.341, 0.2807, 0.3613, 0.2246, 0.3808, 0.2173, 0.3399, 0.2617, 0.3248, 0.3851, 0.1645, 0.3829, 0.2237, 0.3426, 0.2161, 0.3442, 0.1694, 0.3359, 0.0562, 0.3693, 0.1067, 0.3317, 0.1241, 0.3067, 0.08434, 0.1046, 0.3664, 0.05063, 0.3307, 0.08355, 0.299, 0.1236, 0.3272, 0.2246, 0.3808, 0.1642, 0.3829, 0.1698, 0.341, 0.2173, 0.3399, 0.3829, 0.2237, 0.3633, 0.2792, 0.3272, 0.26, 0.3426, 0.2161, 0.3693, 0.1067, 0.3851, 0.1645, 0.3442, 0.1694, 0.3317, 0.1241, 0.06567, 0.05349, 0.1142, 0.02029, 0.1319, 0.05707, 0.09358, 0.08337, 0.007286, 0.155, 0.02897, 0.09962, 0.06468, 0.12, 0.0479, 0.1638, 0.3282, 0.3264, 0.2807, 0.3613, 0.2617, 0.3248, 0.2994, 0.2973, 0.2867, 0.02086, 0.3359, 0.0562, 0.3067, 0.08434, 0.2679, 0.05777, 0.2296, 0.002838, 0.2867, 0.02086, 0.2679, 0.05777, 0.2231, 0.04352, 0.1704, 0.002835, 0.2296, 0.002838, 0.2231, 0.04352, 0.1764, 0.04334, 0.7172, 0.1472, 0.7172, 0.1392, 0.721, 0.1392, 0.721, 0.1472, 0.002862, 0.2151, 0.007286, 0.155, 0.0479, 0.1638, 0.04502, 0.2112, 0.3272, 0.26, 0.2994, 0.2973, 0.2922, 0.29, 0.3181, 0.2552, 0.3426, 0.2161, 0.3272, 0.26, 0.3181, 0.2552, 0.3324, 0.2142, 0.3442, 0.1694, 0.3426, 0.2161, 0.3324, 0.2142, 0.3339, 0.1708, 0.3317, 0.1241, 0.3442, 0.1694, 0.3339, 0.1708, 0.3222, 0.1288, 0.3067, 0.08434, 0.3317, 0.1241, 0.3222, 0.1288, 0.2982, 0.09249, 0.2679, 0.05777, 0.3067, 0.08434, 0.2982, 0.09249, 0.2629, 0.0671, 0.2231, 0.04352, 0.2679, 0.05777, 0.2629, 0.0671, 0.2213, 0.05378, 0.1764, 0.04334, 0.2231, 0.04352, 0.2213, 0.05378, 0.1778, 0.05359, 0.1319, 0.05707, 0.1764, 0.04334, 0.1778, 0.05359, 0.1364, 0.06637, 0.09358, 0.08337, 0.1319, 0.05707, 0.1364, 0.06637, 0.1006, 0.09092, 0.06468, 0.12, 0.09358, 0.08337, 0.1006, 0.09092, 0.07373, 0.1251, 0.0479, 0.1638, 0.06468, 0.12, 0.07373, 0.1251, 0.05818, 0.166, 0.04502, 0.2112, 0.0479, 0.1638, 0.05818, 0.166, 0.05571, 0.2101, 0.05694, 0.2579, 0.04502, 0.2112, 0.05571, 0.2101, 0.06711, 0.2533, 0.08355, 0.299, 0.05694, 0.2579, 0.06711, 0.2533, 0.09209, 0.2909, 0.1236, 0.3272, 0.08355, 0.299, 0.09209, 0.2909, 0.1286, 0.3173, 0.1698, 0.341, 0.1236, 0.3272, 0.1286, 0.3173, 0.1713, 0.3303, 0.2173, 0.3399, 0.1698, 0.341, 0.1713, 0.3303, 0.2155, 0.3295, 0.2617, 0.3248, 0.2173, 0.3399, 0.2155, 0.3295, 0.257, 0.3156, 0.2994, 0.2973, 0.2617, 0.3248, 0.257, 0.3156, 0.2922, 0.29, 0.2922, 0.29, 0.2177, 0.2137, 0.2239, 0.2054, 0.3181, 0.2552, 0.7892, 0.03492, 0.7892, 0.0269, 0.8138, 0.0269, 0.8138, 0.03492, 0.7892, 0.01888, 0.7892, 0.01086, 0.8138, 0.01086, 0.8138, 0.01888, 0.7892, 0.1633, 0.7892, 0.1552, 0.8138, 0.1552, 0.8138, 0.1633, 0.7892, 0.04294, 0.7892, 0.03492, 0.8138, 0.03492, 0.8138, 0.04294, 0.7892, 0.067, 0.7892, 0.05898, 0.8138, 0.05898, 0.8138, 0.067, 0.7892, 0.1232, 0.7892, 0.1151, 0.8138, 0.1151, 0.8138, 0.1232, 0.7892, 0.09107, 0.7892, 0.08305, 0.8138, 0.08305, 0.8138, 0.09107, 0.7892, 0.1472, 0.7892, 0.1392, 0.8138, 0.1392, 0.8138, 0.1472, 0.7892, 0.05898, 0.7892, 0.05096, 0.8138, 0.05096, 0.8138, 0.05898, 0.7892, 0.08305, 0.7892, 0.07502, 0.8138, 0.07502, 0.8138, 0.08305, 0.7892, 0.05096, 0.7892, 0.04294, 0.8138, 0.04294, 0.8138, 0.05096, 0.7892, 0.1151, 0.7892, 0.1071, 0.8138, 0.1071, 0.8138, 0.1151, 0.7892, 0.1071, 0.7892, 0.09909, 0.8138, 0.09909, 0.8138, 0.1071, 0.7892, 0.07502, 0.7892, 0.067, 0.8138, 0.067, 0.8138, 0.07502, 0.7892, 0.01086, 0.7892, 0.002835, 0.8138, 0.002835, 0.8138, 0.01086, 0.7892, 0.1312, 0.7892, 0.1232, 0.8138, 0.1232, 0.8138, 0.1312, 0.7892, 0.09909, 0.7892, 0.09107, 0.8138, 0.09107, 0.8138, 0.09909, 0.7892, 0.1392, 0.7892, 0.1312, 0.8138, 0.1312, 0.8138, 0.1392, 0.7892, 0.0269, 0.7892, 0.01888, 0.8138, 0.01888, 0.8138, 0.0269, 0.7892, 0.1552, 0.7892, 0.1472, 0.8138, 0.1472, 0.8138, 0.1552, 0.9345, 0.07153, 0.9165, 0.07153, 0.9165, 0.05436, 0.9345, 0.05436, 0.9526, 0.07153, 0.9345, 0.07153, 0.9345, 0.05436, 0.9526, 0.05436, 0.06762, 0.002838, 0.06372, 0.02235, 0.05985, 0.002837, 0.9706, 0.07153, 0.9526, 0.07153, 0.9526, 0.05436, 0.9706, 0.05436, 0.9886, 0.07153, 0.9706, 0.07153, 0.9706, 0.05436, 0.9886, 0.05436, 0.9526, 0.05436, 0.9345, 0.05436, 0.9345, 0.03719, 0.9526, 0.03719, 0.05985, 0.002837, 0.06372, 0.02235, 0.05268, 0.005806, 0.9706, 0.05436, 0.9526, 0.05436, 0.9526, 0.03719, 0.9706, 0.03719, 0.9345, 0.05436, 0.9165, 0.05436, 0.9165, 0.03719, 0.9345, 0.03719, 0.9706, 0.03719, 0.9526, 0.03719, 0.9526, 0.02001, 0.9706, 0.02001, 0.9345, 0.03719, 0.9165, 0.03719, 0.9165, 0.02001, 0.9345, 0.02001, 0.9886, 0.05436, 0.9706, 0.05436, 0.9706, 0.03719, 0.9886, 0.03719, 0.9526, 0.03719, 0.9345, 0.03719, 0.9345, 0.02001, 0.9526, 0.02001, 0.05268, 0.005806, 0.06372, 0.02235, 0.04719, 0.01129, 0.9706, 0.02001, 0.9526, 0.02001, 0.9526, 0.00284, 0.9706, 0.00284, 0.9345, 0.02001, 0.9165, 0.02001, 0.9165, 0.00284, 0.9345, 0.00284, 0.9886, 0.03719, 0.9706, 0.03719, 0.9706, 0.02001, 0.9886, 0.02001, 0.9526, 0.02001, 0.9345, 0.02001, 0.9345, 0.00284, 0.9526, 0.00284, 0.04719, 0.01129, 0.06372, 0.02235, 0.04422, 0.01846, 0.9886, 0.02001, 0.9706, 0.02001, 0.9706, 0.00284, 0.9886, 0.00284, 0.337, 0.3665, 0.337, 0.3463, 0.3565, 0.3463, 0.3565, 0.3665, 0.04422, 0.01846, 0.06372, 0.02235, 0.04421, 0.02622, 0.337, 0.3867, 0.337, 0.3665, 0.3565, 0.3665, 0.3565, 0.3867, 0.337, 0.3463, 0.337, 0.326, 0.3565, 0.326, 0.3565, 0.3463, 0.3565, 0.3665, 0.3565, 0.3463, 0.376, 0.3463, 0.376, 0.3665, 0.04421, 0.02622, 0.06372, 0.02235, 0.04717, 0.0334, 0.3565, 0.3867, 0.3565, 0.3665, 0.376, 0.3665, 0.376, 0.3867, 0.3565, 0.3463, 0.3565, 0.326, 0.376, 0.326, 0.376, 0.3463, 0.337, 0.407, 0.337, 0.3867, 0.3565, 0.3867, 0.3565, 0.407, 0.376, 0.3867, 0.376, 0.3665, 0.3956, 0.3665, 0.3956, 0.3867, 0.376, 0.3463, 0.376, 0.326, 0.3956, 0.326, 0.3956, 0.3463, 0.3565, 0.407, 0.3565, 0.3867, 0.376, 0.3867, 0.376, 0.407, 0.376, 0.3665, 0.376, 0.3463, 0.3956, 0.3463, 0.3956, 0.3665, 0.04717, 0.0334, 0.06372, 0.02235, 0.05266, 0.03889, 0.3956, 0.3463, 0.3956, 0.326, 0.4151, 0.326, 0.4151, 0.3463, 0.376, 0.407, 0.376, 0.3867, 0.3956, 0.3867, 0.3956, 0.407, 0.3956, 0.3665, 0.3956, 0.3463, 0.4151, 0.3463, 0.4151, 0.3665, 0.05266, 0.03889, 0.06372, 0.02235, 0.05983, 0.04187, 0.3956, 0.3867, 0.3956, 0.3665, 0.4151, 0.3665, 0.4151, 0.3867, 0.3956, 0.407, 0.3956, 0.3867, 0.4151, 0.3867, 0.4151, 0.407, 0.4151, 0.3665, 0.4151, 0.3463, 0.4346, 0.3463, 0.4346, 0.3665, 0.05983, 0.04187, 0.06372, 0.02235, 0.06759, 0.04187, 0.4151, 0.3867, 0.4151, 0.3665, 0.4346, 0.3665, 0.4346, 0.3867, 0.4151, 0.3463, 0.4151, 0.326, 0.4346, 0.326, 0.4346, 0.3463, 0.06759, 0.04187, 0.06372, 0.02235, 0.07477, 0.0389, 0.4346, 0.3867, 0.4346, 0.3665, 0.4541, 0.3665, 0.4541, 0.3867, 0.4346, 0.3463, 0.4346, 0.326, 0.4541, 0.326, 0.4541, 0.3463, 0.4151, 0.407, 0.4151, 0.3867, 0.4346, 0.3867, 0.4346, 0.407, 0.4346, 0.3665, 0.4346, 0.3463, 0.4541, 0.3463, 0.4541, 0.3665, 0.4541, 0.3867, 0.4541, 0.3665, 0.4737, 0.3665, 0.4737, 0.3867, 0.4541, 0.3463, 0.4541, 0.326, 0.4737, 0.326, 0.4737, 0.3463, 0.4346, 0.407, 0.4346, 0.3867, 0.4541, 0.3867, 0.4541, 0.407, 0.4541, 0.3665, 0.4541, 0.3463, 0.4737, 0.3463, 0.4737, 0.3665, 0.07477, 0.0389, 0.06372, 0.02235, 0.08026, 0.03342, 0.4541, 0.407, 0.4541, 0.3867, 0.4737, 0.3867, 0.4737, 0.407, 0.4737, 0.3665, 0.4737, 0.3463, 0.4932, 0.3463, 0.4932, 0.3665, 0.08026, 0.03342, 0.06372, 0.02235, 0.08323, 0.02625, 0.4737, 0.3867, 0.4737, 0.3665, 0.4932, 0.3665, 0.4932, 0.3867, 0.4737, 0.3463, 0.4737, 0.326, 0.4932, 0.326, 0.4932, 0.3463, 0.4737, 0.407, 0.4737, 0.3867, 0.4932, 0.3867, 0.4932, 0.407, 0.9526, 0.1402, 0.9345, 0.1402, 0.9345, 0.1231, 0.9526, 0.1231, 0.08323, 0.02625, 0.06372, 0.02235, 0.08324, 0.01849, 0.9706, 0.1402, 0.9526, 0.1402, 0.9526, 0.1231, 0.9706, 0.1231, 0.9345, 0.1402, 0.9165, 0.1402, 0.9165, 0.1231, 0.9345, 0.1231, 0.9706, 0.1231, 0.9526, 0.1231, 0.9526, 0.1059, 0.9706, 0.1059, 0.9345, 0.1231, 0.9165, 0.1231, 0.9165, 0.1059, 0.9345, 0.1059, 0.9886, 0.1402, 0.9706, 0.1402, 0.9706, 0.1231, 0.9886, 0.1231, 0.9526, 0.1231, 0.9345, 0.1231, 0.9345, 0.1059, 0.9526, 0.1059, 0.08324, 0.01849, 0.06372, 0.02235, 0.08027, 0.01131, 0.9706, 0.1059, 0.9526, 0.1059, 0.9526, 0.08871, 0.9706, 0.08871, 0.9345, 0.1059, 0.9165, 0.1059, 0.9165, 0.08871, 0.9345, 0.08871, 0.9886, 0.1231, 0.9706, 0.1231, 0.9706, 0.1059, 0.9886, 0.1059, 0.9526, 0.1059, 0.9345, 0.1059, 0.9345, 0.08871, 0.9526, 0.08871, 0.08027, 0.01131, 0.06372, 0.02235, 0.07479, 0.005818, 0.9886, 0.1059, 0.9706, 0.1059, 0.9706, 0.08871, 0.9886, 0.08871, 0.9526, 0.08871, 0.9345, 0.08871, 0.9345, 0.07153, 0.9526, 0.07153, 0.07479, 0.005818, 0.06372, 0.02235, 0.06762, 0.002838, 0.9706, 0.08871, 0.9526, 0.08871, 0.9526, 0.07153, 0.9706, 0.07153, 0.9345, 0.08871, 0.9165, 0.08871, 0.9165, 0.07153, 0.9345, 0.07153, 0.376, 0.407, 0.376, 0.411, 0.3565, 0.411, 0.3565, 0.407, 0.9886, 0.05436, 0.9922, 0.05436, 0.9922, 0.07153, 0.9886, 0.07153, 0.4932, 0.407, 0.4932, 0.411, 0.4737, 0.411, 0.4737, 0.407, 0.4737, 0.407, 0.4737, 0.411, 0.4541, 0.411, 0.4541, 0.407, 0.9886, 0.03719, 0.9922, 0.03719, 0.9922, 0.05436, 0.9886, 0.05436, 0.9886, 0.02001, 0.9922, 0.02001, 0.9922, 0.03719, 0.9886, 0.03719, 0.3956, 0.407, 0.3956, 0.411, 0.376, 0.411, 0.376, 0.407, 0.4151, 0.407, 0.4151, 0.411, 0.3956, 0.411, 0.3956, 0.407, 0.9886, 0.07153, 0.9922, 0.07153, 0.9922, 0.08871, 0.9886, 0.08871, 0.9886, 0.00284, 0.9922, 0.00284, 0.9922, 0.02001, 0.9886, 0.02001, 0.9886, 0.1231, 0.9922, 0.1231, 0.9922, 0.1402, 0.9886, 0.1402, 0.9886, 0.1059, 0.9922, 0.1059, 0.9922, 0.1231, 0.9886, 0.1231, 0.4541, 0.407, 0.4541, 0.411, 0.4346, 0.411, 0.4346, 0.407, 0.3565, 0.407, 0.3565, 0.411, 0.337, 0.411, 0.337, 0.407, 0.4346, 0.407, 0.4346, 0.411, 0.4151, 0.411, 0.4151, 0.407, 0.9886, 0.08871, 0.9922, 0.08871, 0.9922, 0.1059, 0.9886, 0.1059, 0.9783, 0.3311, 0.9611, 0.3311, 0.9611, 0.3171, 0.9783, 0.3171, 0.9439, 0.3311, 0.9267, 0.3311, 0.9267, 0.3171, 0.9439, 0.3171, 0.0207, 0.02069, 0.03082, 0.03583, 0.02426, 0.03855, 0.9611, 0.3311, 0.9439, 0.3311, 0.9439, 0.3171, 0.9611, 0.3171, 0.9783, 0.3171, 0.9611, 0.3171, 0.9611, 0.303, 0.9783, 0.303, 0.9439, 0.3171, 0.9267, 0.3171, 0.9267, 0.303, 0.9439, 0.303, 0.0207, 0.02069, 0.02426, 0.03855, 0.01716, 0.03855, 0.9611, 0.3171, 0.9439, 0.3171, 0.9439, 0.303, 0.9611, 0.303, 0.0207, 0.02069, 0.01716, 0.03855, 0.01059, 0.03583, 0.9611, 0.303, 0.9439, 0.303, 0.9439, 0.289, 0.9611, 0.289, 0.9783, 0.303, 0.9611, 0.303, 0.9611, 0.289, 0.9783, 0.289, 0.9439, 0.303, 0.9267, 0.303, 0.9267, 0.289, 0.9439, 0.289, 0.9611, 0.289, 0.9439, 0.289, 0.9439, 0.275, 0.9611, 0.275, 0.9783, 0.289, 0.9611, 0.289, 0.9611, 0.275, 0.9783, 0.275, 0.9439, 0.289, 0.9267, 0.289, 0.9267, 0.275, 0.9439, 0.275, 0.0207, 0.02069, 0.01059, 0.03583, 0.005568, 0.03081, 0.9744, 0.2613, 0.9575, 0.2613, 0.9575, 0.2474, 0.9744, 0.2474, 0.9405, 0.2613, 0.9236, 0.2613, 0.9236, 0.2474, 0.9405, 0.2474, 0.0207, 0.02069, 0.005568, 0.03081, 0.002846, 0.02425, 0.9575, 0.2613, 0.9405, 0.2613, 0.9405, 0.2474, 0.9575, 0.2474, 0.9405, 0.2474, 0.9236, 0.2474, 0.9236, 0.2335, 0.9405, 0.2335, 0.0207, 0.02069, 0.002846, 0.02425, 0.002841, 0.01715, 0.9575, 0.2474, 0.9405, 0.2474, 0.9405, 0.2335, 0.9575, 0.2335, 0.9744, 0.2474, 0.9575, 0.2474, 0.9575, 0.2335, 0.9744, 0.2335, 0.0207, 0.02069, 0.002841, 0.01715, 0.005554, 0.01058, 0.9575, 0.2335, 0.9405, 0.2335, 0.9405, 0.2196, 0.9575, 0.2196, 0.9744, 0.2335, 0.9575, 0.2335, 0.9575, 0.2196, 0.9744, 0.2196, 0.9405, 0.2335, 0.9236, 0.2335, 0.9236, 0.2196, 0.9405, 0.2196, 0.9744, 0.2196, 0.9575, 0.2196, 0.9575, 0.2058, 0.9744, 0.2058, 0.9405, 0.2196, 0.9236, 0.2196, 0.9236, 0.2058, 0.9405, 0.2058, 0.0207, 0.02069, 0.005554, 0.01058, 0.01057, 0.005553, 0.9575, 0.2196, 0.9405, 0.2196, 0.9405, 0.2058, 0.9575, 0.2058, 0.9744, 0.2058, 0.9575, 0.2058, 0.9575, 0.1919, 0.9744, 0.1919, 0.9405, 0.2058, 0.9236, 0.2058, 0.9236, 0.1919, 0.9405, 0.1919, 0.0207, 0.02069, 0.01057, 0.005553, 0.01714, 0.002834, 0.9575, 0.2058, 0.9405, 0.2058, 0.9405, 0.1919, 0.9575, 0.1919, 0.0207, 0.02069, 0.01714, 0.002834, 0.02424, 0.002833, 0.9575, 0.1919, 0.9405, 0.1919, 0.9405, 0.178, 0.9575, 0.178, 0.9744, 0.1919, 0.9575, 0.1919, 0.9575, 0.178, 0.9744, 0.178, 0.9405, 0.1919, 0.9236, 0.1919, 0.9236, 0.178, 0.9405, 0.178, 0.0207, 0.02069, 0.02424, 0.002833, 0.0308, 0.00555, 0.9575, 0.178, 0.9405, 0.178, 0.9405, 0.1641, 0.9575, 0.1641, 0.9744, 0.178, 0.9575, 0.178, 0.9575, 0.1641, 0.9744, 0.1641, 0.9405, 0.178, 0.9236, 0.178, 0.9236, 0.1641, 0.9405, 0.1641, 0.9744, 0.1641, 0.9575, 0.1641, 0.9575, 0.1502, 0.9744, 0.1502, 0.9405, 0.1641, 0.9236, 0.1641, 0.9236, 0.1502, 0.9405, 0.1502, 0.0207, 0.02069, 0.0308, 0.00555, 0.03583, 0.01057, 0.9575, 0.1641, 0.9405, 0.1641, 0.9405, 0.1502, 0.9575, 0.1502, 0.9783, 0.3872, 0.9611, 0.3872, 0.9611, 0.3732, 0.9783, 0.3732, 0.9439, 0.3872, 0.9267, 0.3872, 0.9267, 0.3732, 0.9439, 0.3732, 0.0207, 0.02069, 0.03583, 0.01057, 0.03855, 0.01713, 0.9611, 0.3872, 0.9439, 0.3872, 0.9439, 0.3732, 0.9611, 0.3732, 0.0207, 0.02069, 0.03855, 0.01713, 0.03855, 0.02423, 0.9611, 0.3732, 0.9439, 0.3732, 0.9439, 0.3592, 0.9611, 0.3592, 0.9783, 0.3732, 0.9611, 0.3732, 0.9611, 0.3592, 0.9783, 0.3592, 0.9439, 0.3732, 0.9267, 0.3732, 0.9267, 0.3592, 0.9439, 0.3592, 0.9611, 0.3592, 0.9439, 0.3592, 0.9439, 0.3451, 0.9611, 0.3451, 0.9783, 0.3592, 0.9611, 0.3592, 0.9611, 0.3451, 0.9783, 0.3451, 0.9439, 0.3592, 0.9267, 0.3592, 0.9267, 0.3451, 0.9439, 0.3451, 0.0207, 0.02069, 0.03855, 0.02423, 0.03584, 0.0308, 0.9783, 0.3451, 0.9611, 0.3451, 0.9611, 0.3311, 0.9783, 0.3311, 0.9439, 0.3451, 0.9267, 0.3451, 0.9267, 0.3311, 0.9439, 0.3311, 0.0207, 0.02069, 0.03584, 0.0308, 0.03082, 0.03583, 0.9611, 0.3451, 0.9439, 0.3451, 0.9439, 0.3311, 0.9611, 0.3311, 0.9886, 0.08871, 0.9706, 0.08871, 0.9706, 0.07153, 0.9886, 0.07153, 0.8865, 0.1315, 0.8865, 0.1235, 0.9109, 0.1235, 0.9109, 0.1315, 0.8865, 0.08328, 0.8865, 0.07523, 0.9109, 0.07523, 0.9109, 0.08328, 0.8865, 0.1396, 0.8865, 0.1315, 0.9109, 0.1315, 0.9109, 0.1396, 0.8865, 0.1557, 0.8865, 0.1476, 0.9109, 0.1476, 0.9109, 0.1557, 0.8865, 0.1155, 0.8865, 0.1074, 0.9109, 0.1074, 0.9109, 0.1155, 0.8865, 0.1637, 0.8865, 0.1557, 0.9109, 0.1557, 0.9109, 0.1637, 0.8865, 0.01893, 0.8865, 0.01088, 0.9109, 0.01088, 0.9109, 0.01893, 0.8865, 0.1235, 0.8865, 0.1155, 0.9109, 0.1155, 0.9109, 0.1235, 0.8865, 0.02697, 0.8865, 0.01893, 0.9109, 0.01893, 0.9109, 0.02697, 0.8865, 0.04306, 0.8865, 0.03501, 0.9109, 0.03501, 0.9109, 0.04306, 0.8865, 0.1476, 0.8865, 0.1396, 0.9109, 0.1396, 0.9109, 0.1476, 0.8865, 0.0511, 0.8865, 0.04306, 0.9109, 0.04306, 0.9109, 0.0511, 0.8865, 0.06719, 0.8865, 0.05914, 0.9109, 0.05914, 0.9109, 0.06719, 0.8865, 0.01088, 0.8865, 0.002838, 0.9109, 0.002838, 0.9109, 0.01088, 0.8865, 0.07523, 0.8865, 0.06719, 0.9109, 0.06719, 0.9109, 0.07523, 0.8865, 0.09132, 0.8865, 0.08328, 0.9109, 0.08328, 0.9109, 0.09132, 0.8865, 0.03501, 0.8865, 0.02697, 0.9109, 0.02697, 0.9109, 0.03501, 0.8865, 0.09936, 0.8865, 0.09132, 0.9109, 0.09132, 0.9109, 0.09936, 0.8865, 0.05914, 0.8865, 0.0511, 0.9109, 0.0511, 0.9109, 0.05914, 0.8865, 0.1074, 0.8865, 0.09936, 0.9109, 0.09936, 0.9109, 0.1074, 0.8865, 0.04306, 0.8865, 0.0511, 0.8195, 0.0511, 0.8195, 0.04306, 0.8865, 0.01088, 0.8865, 0.01893, 0.8195, 0.01893, 0.8195, 0.01088, 0.8865, 0.02697, 0.8865, 0.03501, 0.8195, 0.03501, 0.8195, 0.02697, 0.8865, 0.01893, 0.8865, 0.02697, 0.8195, 0.02697, 0.8195, 0.01893, 0.8865, 0.05914, 0.8865, 0.06719, 0.8195, 0.06719, 0.8195, 0.05914, 0.8865, 0.1315, 0.8865, 0.1396, 0.8195, 0.1396, 0.8195, 0.1315, 0.8865, 0.07523, 0.8865, 0.08328, 0.8195, 0.08328, 0.8195, 0.07523, 0.8865, 0.09936, 0.8865, 0.1074, 0.8195, 0.1074, 0.8195, 0.09936, 0.8865, 0.1476, 0.8865, 0.1557, 0.8195, 0.1557, 0.8195, 0.1476, 0.8865, 0.03501, 0.8865, 0.04306, 0.8195, 0.04306, 0.8195, 0.03501, 0.8865, 0.08328, 0.8865, 0.09132, 0.8195, 0.09132, 0.8195, 0.08328, 0.8865, 0.06719, 0.8865, 0.07523, 0.8195, 0.07523, 0.8195, 0.06719, 0.8865, 0.09132, 0.8865, 0.09936, 0.8195, 0.09936, 0.8195, 0.09132, 0.8865, 0.1155, 0.8865, 0.1235, 0.8195, 0.1235, 0.8195, 0.1155, 0.8865, 0.1235, 0.8865, 0.1315, 0.8195, 0.1315, 0.8195, 0.1235, 0.8865, 0.002838, 0.8865, 0.01088, 0.8195, 0.01088, 0.8195, 0.002838, 0.8865, 0.1557, 0.8865, 0.1637, 0.8195, 0.1637, 0.8195, 0.1557, 0.8865, 0.0511, 0.8865, 0.05914, 0.8195, 0.05914, 0.8195, 0.0511, 0.8865, 0.1074, 0.8865, 0.1155, 0.8195, 0.1155, 0.8195, 0.1074, 0.8865, 0.1396, 0.8865, 0.1476, 0.8195, 0.1476, 0.8195, 0.1396, 0.2949, 0.4282, 0.2949, 0.4167, 0.3436, 0.4167, 0.3436, 0.4282, 0.9278, 0.4282, 0.9278, 0.4167, 0.9765, 0.4167, 0.9765, 0.4282, 0.6844, 0.4282, 0.6844, 0.4167, 0.7331, 0.4167, 0.7331, 0.4282, 0.3436, 0.4282, 0.3436, 0.4167, 0.3923, 0.4167, 0.3923, 0.4282, 0.002834, 0.4282, 0.002834, 0.4167, 0.05152, 0.4167, 0.05152, 0.4282, 0.3923, 0.4282, 0.3923, 0.4167, 0.441, 0.4167, 0.441, 0.4282, 0.05152, 0.4282, 0.05152, 0.4167, 0.1002, 0.4167, 0.1002, 0.4282, 0.441, 0.4282, 0.441, 0.4167, 0.4897, 0.4167, 0.4897, 0.4282, 0.1002, 0.4282, 0.1002, 0.4167, 0.1489, 0.4167, 0.1489, 0.4282, 0.7331, 0.4282, 0.7331, 0.4167, 0.7818, 0.4167, 0.7818, 0.4282, 0.4897, 0.4282, 0.4897, 0.4167, 0.5384, 0.4167, 0.5384, 0.4282, 0.1489, 0.4282, 0.1489, 0.4167, 0.1976, 0.4167, 0.1976, 0.4282, 0.7818, 0.4282, 0.7818, 0.4167, 0.8305, 0.4167, 0.8305, 0.4282, 0.5384, 0.4282, 0.5384, 0.4167, 0.587, 0.4167, 0.587, 0.4282, 0.1976, 0.4282, 0.1976, 0.4167, 0.2463, 0.4167, 0.2463, 0.4282, 0.8305, 0.4282, 0.8305, 0.4167, 0.8791, 0.4167, 0.8791, 0.4282, 0.587, 0.4282, 0.587, 0.4167, 0.6357, 0.4167, 0.6357, 0.4282, 0.2463, 0.4282, 0.2463, 0.4167, 0.2949, 0.4167, 0.2949, 0.4282, 0.8791, 0.4282, 0.8791, 0.4167, 0.9278, 0.4167, 0.9278, 0.4282, 0.6357, 0.4282, 0.6357, 0.4167, 0.6844, 0.4167, 0.6844, 0.4282, 0.5952, 0.07686, 0.5512, 0.1635, 0.5663, 0.06746, 0.4647, 0.2077, 0.5512, 0.1635, 0.4826, 0.2322, 0.5663, 0.06746, 0.5512, 0.1635, 0.5359, 0.06746, 0.62, 0.2321, 0.5512, 0.1635, 0.6378, 0.2075, 0.4826, 0.2322, 0.5512, 0.1635, 0.5072, 0.2501, 0.5359, 0.06746, 0.5512, 0.1635, 0.5069, 0.07687, 0.6193, 0.2966, 0.6019, 0.2627, 0.63, 0.2421, 0.6571, 0.2689, 0.5072, 0.2501, 0.5512, 0.1635, 0.5361, 0.2594, 0.5069, 0.07687, 0.5512, 0.1635, 0.4823, 0.0948, 0.6472, 0.1785, 0.5512, 0.1635, 0.6471, 0.1482, 0.5361, 0.2594, 0.5512, 0.1635, 0.5665, 0.2594, 0.4823, 0.0948, 0.5512, 0.1635, 0.4645, 0.1195, 0.6471, 0.1482, 0.5512, 0.1635, 0.6377, 0.1193, 0.5665, 0.2594, 0.5512, 0.1635, 0.5954, 0.25, 0.4645, 0.1195, 0.5512, 0.1635, 0.4552, 0.1484, 0.6377, 0.1193, 0.5512, 0.1635, 0.6198, 0.09471, 0.4552, 0.1484, 0.5512, 0.1635, 0.4553, 0.1788, 0.6198, 0.09471, 0.5512, 0.1635, 0.5952, 0.07686, 0.4553, 0.1788, 0.5512, 0.1635, 0.4647, 0.2077, 0.6987, 0.1864, 0.6611, 0.1807, 0.6611, 0.1459, 0.6985, 0.1398, 0.5279, 0.311, 0.5339, 0.2735, 0.5687, 0.2734, 0.5747, 0.311, 0.4452, 0.05801, 0.4723, 0.08477, 0.4518, 0.1131, 0.4179, 0.09595, 0.6985, 0.1398, 0.6611, 0.1459, 0.6503, 0.1128, 0.684, 0.09547, 0.5747, 0.311, 0.5687, 0.2734, 0.6019, 0.2627, 0.6193, 0.2966, 0.4179, 0.09595, 0.4518, 0.1131, 0.4412, 0.1462, 0.4037, 0.1404, 0.684, 0.09547, 0.6503, 0.1128, 0.6298, 0.08471, 0.6565, 0.05778, 0.4037, 0.1404, 0.4412, 0.1462, 0.4413, 0.1811, 0.4038, 0.1871, 0.6565, 0.05778, 0.6298, 0.08471, 0.6016, 0.06425, 0.6188, 0.03037, 0.4038, 0.1871, 0.4413, 0.1811, 0.4522, 0.2141, 0.4184, 0.2314, 0.6188, 0.03037, 0.6016, 0.06425, 0.5685, 0.05346, 0.5744, 0.01592, 0.6571, 0.2689, 0.63, 0.2421, 0.6505, 0.2139, 0.6844, 0.2309, 0.4184, 0.2314, 0.4522, 0.2141, 0.4726, 0.2423, 0.4458, 0.2691, 0.5744, 0.01592, 0.5685, 0.05346, 0.5337, 0.05344, 0.5276, 0.01586, 0.6378, 0.2075, 0.5512, 0.1635, 0.6472, 0.1785, 0.4458, 0.2691, 0.4726, 0.2423, 0.5008, 0.2626, 0.4836, 0.2965, 0.5276, 0.01586, 0.5337, 0.05344, 0.5005, 0.06421, 0.483, 0.03031, 0.6844, 0.2309, 0.6505, 0.2139, 0.6611, 0.1807, 0.6987, 0.1864, 0.4836, 0.2965, 0.5008, 0.2626, 0.5339, 0.2735, 0.5279, 0.311, 0.483, 0.03031, 0.5005, 0.06421, 0.4723, 0.08477, 0.4452, 0.05801, 0.3436, 0.9878, 0.3436, 0.9972, 0.2949, 0.9972, 0.2949, 0.9878, 0.9765, 0.9878, 0.9765, 0.9972, 0.9278, 0.9972, 0.9278, 0.9878, 0.7331, 0.9878, 0.7331, 0.9972, 0.6844, 0.9972, 0.6844, 0.9878, 0.3923, 0.9878, 0.3923, 0.9972, 0.3436, 0.9972, 0.3436, 0.9878, 0.05152, 0.9878, 0.05152, 0.9972, 0.002834, 0.9972, 0.002834, 0.9878, 0.441, 0.9878, 0.441, 0.9972, 0.3923, 0.9972, 0.3923, 0.9878, 0.1002, 0.9878, 0.1002, 0.9972, 0.05152, 0.9972, 0.05152, 0.9878, 0.4897, 0.9878, 0.4897, 0.9972, 0.441, 0.9972, 0.441, 0.9878, 0.1489, 0.9878, 0.1489, 0.9972, 0.1002, 0.9972, 0.1002, 0.9878, 0.7818, 0.9878, 0.7818, 0.9972, 0.7331, 0.9972, 0.7331, 0.9878, 0.5384, 0.9878, 0.5384, 0.9972, 0.4897, 0.9972, 0.4897, 0.9878, 0.1976, 0.9878, 0.1976, 0.9972, 0.1489, 0.9972, 0.1489, 0.9878, 0.8305, 0.9878, 0.8305, 0.9972, 0.7818, 0.9972, 0.7818, 0.9878, 0.587, 0.9878, 0.587, 0.9972, 0.5384, 0.9972, 0.5384, 0.9878, 0.2463, 0.9878, 0.2463, 0.9972, 0.1976, 0.9972, 0.1976, 0.9878, 0.8791, 0.9878, 0.8791, 0.9972, 0.8305, 0.9972, 0.8305, 0.9878, 0.6357, 0.9878, 0.6357, 0.9972, 0.587, 0.9972, 0.587, 0.9878, 0.2949, 0.9878, 0.2949, 0.9972, 0.2463, 0.9972, 0.2463, 0.9878, 0.9278, 0.9878, 0.9278, 0.9972, 0.8791, 0.9972, 0.8791, 0.9878, 0.6844, 0.9878, 0.6844, 0.9972, 0.6357, 0.9972, 0.6357, 0.9878, 0.6914, 0.2672, 0.7035, 0.2332, 0.7075, 0.2354, 0.6959, 0.268, 0.886, 0.3709, 0.8567, 0.3916, 0.8546, 0.3875, 0.8828, 0.3676, 0.6902, 0.3034, 0.6914, 0.2672, 0.6959, 0.268, 0.6948, 0.3028, 0.8599, 0.1841, 0.8904, 0.2057, 0.8868, 0.2092, 0.8578, 0.1883, 0.7002, 0.3386, 0.6902, 0.3034, 0.6948, 0.3028, 0.7045, 0.3366, 0.8251, 0.1729, 0.8599, 0.1841, 0.8578, 0.1883, 0.8244, 0.1775, 0.9077, 0.3422, 0.886, 0.3709, 0.8828, 0.3676, 0.9037, 0.34, 0.7208, 0.3698, 0.7002, 0.3386, 0.7045, 0.3366, 0.7244, 0.3662, 0.7888, 0.1729, 0.8251, 0.1729, 0.8244, 0.1775, 0.7895, 0.1775, 0.9198, 0.3083, 0.9077, 0.3422, 0.9037, 0.34, 0.9153, 0.3074, 0.7513, 0.3914, 0.7208, 0.3698, 0.7244, 0.3662, 0.7534, 0.3872, 0.7545, 0.1839, 0.7888, 0.1729, 0.7895, 0.1775, 0.7566, 0.188, 0.921, 0.2721, 0.9198, 0.3083, 0.9153, 0.3074, 0.9164, 0.2726, 0.7861, 0.4025, 0.7513, 0.3914, 0.7534, 0.3872, 0.7868, 0.398, 0.7252, 0.2046, 0.7545, 0.1839, 0.7566, 0.188, 0.7284, 0.2079, 0.911, 0.2369, 0.921, 0.2721, 0.9164, 0.2726, 0.9067, 0.2388, 0.8223, 0.4025, 0.7861, 0.4025, 0.7868, 0.398, 0.8216, 0.398, 0.7035, 0.2332, 0.7252, 0.2046, 0.7284, 0.2079, 0.7075, 0.2354, 0.8904, 0.2057, 0.911, 0.2369, 0.9067, 0.2388, 0.8868, 0.2092, 0.8567, 0.3916, 0.8223, 0.4025, 0.8216, 0.398, 0.8546, 0.3875, 0.7895, 0.1775, 0.8244, 0.1775, 0.8221, 0.1919, 0.7917, 0.1918, 0.9164, 0.2726, 0.9153, 0.3074, 0.901, 0.3048, 0.9019, 0.2745, 0.7534, 0.3872, 0.7244, 0.3662, 0.7353, 0.3558, 0.7601, 0.3741, 0.7566, 0.188, 0.7895, 0.1775, 0.7917, 0.1918, 0.763, 0.2009, 0.9067, 0.2388, 0.9164, 0.2726, 0.9019, 0.2745, 0.8934, 0.2451, 0.7868, 0.398, 0.7534, 0.3872, 0.7601, 0.3741, 0.7891, 0.3836, 0.7284, 0.2079, 0.7566, 0.188, 0.763, 0.2009, 0.7384, 0.2182, 0.8868, 0.2092, 0.9067, 0.2388, 0.8934, 0.2451, 0.876, 0.2197, 0.8216, 0.398, 0.7868, 0.398, 0.7891, 0.3836, 0.8195, 0.3837, 0.7075, 0.2354, 0.7284, 0.2079, 0.7384, 0.2182, 0.7202, 0.2422, 0.8546, 0.3875, 0.8216, 0.398, 0.8195, 0.3837, 0.8482, 0.3746, 0.6959, 0.268, 0.7075, 0.2354, 0.7202, 0.2422, 0.7102, 0.2707, 0.8828, 0.3676, 0.8546, 0.3875, 0.8482, 0.3746, 0.8728, 0.3572, 0.6948, 0.3028, 0.6959, 0.268, 0.7102, 0.2707, 0.7093, 0.301, 0.8578, 0.1883, 0.8868, 0.2092, 0.876, 0.2197, 0.8511, 0.2014, 0.9037, 0.34, 0.8828, 0.3676, 0.8728, 0.3572, 0.891, 0.3332, 0.7045, 0.3366, 0.6948, 0.3028, 0.7093, 0.301, 0.7178, 0.3304, 0.8244, 0.1775, 0.8578, 0.1883, 0.8511, 0.2014, 0.8221, 0.1919, 0.9153, 0.3074, 0.9037, 0.34, 0.891, 0.3332, 0.901, 0.3048, 0.7244, 0.3662, 0.7045, 0.3366, 0.7178, 0.3304, 0.7353, 0.3558, 0.8728, 0.3572, 0.8482, 0.3746, 0.8325, 0.3427, 0.8481, 0.3317, 0.7093, 0.301, 0.7102, 0.2707, 0.7451, 0.2771, 0.7447, 0.2963, 0.8511, 0.2014, 0.876, 0.2197, 0.8499, 0.2449, 0.8344, 0.2333, 0.891, 0.3332, 0.8728, 0.3572, 0.8481, 0.3317, 0.8597, 0.3164, 0.7178, 0.3304, 0.7093, 0.301, 0.7447, 0.2963, 0.7503, 0.3148, 0.8221, 0.1919, 0.8511, 0.2014, 0.8344, 0.2333, 0.8162, 0.2272, 0.901, 0.3048, 0.891, 0.3332, 0.8597, 0.3164, 0.866, 0.2983, 0.7353, 0.3558, 0.7178, 0.3304, 0.7503, 0.3148, 0.7613, 0.3306, 0.7917, 0.1918, 0.8221, 0.1919, 0.8162, 0.2272, 0.797, 0.227, 0.9019, 0.2745, 0.901, 0.3048, 0.866, 0.2983, 0.8664, 0.2792, 0.7601, 0.3741, 0.7353, 0.3558, 0.7613, 0.3306, 0.7768, 0.3421, 0.763, 0.2009, 0.7917, 0.1918, 0.797, 0.227, 0.7787, 0.2327, 0.8934, 0.2451, 0.9019, 0.2745, 0.8664, 0.2792, 0.8609, 0.2607, 0.7891, 0.3836, 0.7601, 0.3741, 0.7768, 0.3421, 0.795, 0.3482, 0.7384, 0.2182, 0.763, 0.2009, 0.7787, 0.2327, 0.763, 0.2437, 0.876, 0.2197, 0.8934, 0.2451, 0.8609, 0.2607, 0.8499, 0.2449, 0.8195, 0.3837, 0.7891, 0.3836, 0.795, 0.3482, 0.8142, 0.3484, 0.7202, 0.2422, 0.7384, 0.2182, 0.763, 0.2437, 0.7514, 0.259, 0.8482, 0.3746, 0.8195, 0.3837, 0.8142, 0.3484, 0.8325, 0.3427, 0.7102, 0.2707, 0.7202, 0.2422, 0.7514, 0.259, 0.7451, 0.2771, 0.795, 0.3482, 0.7768, 0.3421, 0.7914, 0.3143, 0.8003, 0.3174, 0.763, 0.2437, 0.7787, 0.2327, 0.7924, 0.2607, 0.7847, 0.2661, 0.8499, 0.2449, 0.8609, 0.2607, 0.8327, 0.2745, 0.8273, 0.2667, 0.8142, 0.3484, 0.795, 0.3482, 0.8003, 0.3174, 0.8098, 0.3175, 0.7514, 0.259, 0.763, 0.2437, 0.7847, 0.2661, 0.779, 0.2737, 0.8325, 0.3427, 0.8142, 0.3484, 0.8098, 0.3175, 0.8188, 0.3147, 0.7451, 0.2771, 0.7514, 0.259, 0.779, 0.2737, 0.776, 0.2826, 0.8481, 0.3317, 0.8325, 0.3427, 0.8188, 0.3147, 0.8265, 0.3093, 0.7447, 0.2963, 0.7451, 0.2771, 0.776, 0.2826, 0.7758, 0.292, 0.8344, 0.2333, 0.8499, 0.2449, 0.8273, 0.2667, 0.8197, 0.2611, 0.8597, 0.3164, 0.8481, 0.3317, 0.8265, 0.3093, 0.8322, 0.3018, 0.7503, 0.3148, 0.7447, 0.2963, 0.7758, 0.292, 0.7785, 0.301, 0.8162, 0.2272, 0.8344, 0.2333, 0.8197, 0.2611, 0.8108, 0.2581, 0.866, 0.2983, 0.8597, 0.3164, 0.8322, 0.3018, 0.8352, 0.2929, 0.7613, 0.3306, 0.7503, 0.3148, 0.7785, 0.301, 0.7839, 0.3087, 0.797, 0.227, 0.8162, 0.2272, 0.8108, 0.2581, 0.8014, 0.2579, 0.8664, 0.2792, 0.866, 0.2983, 0.8352, 0.2929, 0.8354, 0.2835, 0.7768, 0.3421, 0.7613, 0.3306, 0.7839, 0.3087, 0.7914, 0.3143, 0.7787, 0.2327, 0.797, 0.227, 0.8014, 0.2579, 0.7924, 0.2607, 0.8609, 0.2607, 0.8664, 0.2792, 0.8354, 0.2835, 0.8327, 0.2745, 0.7785, 0.301, 0.7758, 0.292, 0.8056, 0.2877, 0.8108, 0.2581, 0.8197, 0.2611, 0.8056, 0.2877, 0.8352, 0.2929, 0.8322, 0.3018, 0.8056, 0.2877, 0.7839, 0.3087, 0.7785, 0.301, 0.8056, 0.2877, 0.8014, 0.2579, 0.8108, 0.2581, 0.8056, 0.2877, 0.8354, 0.2835, 0.8352, 0.2929, 0.8056, 0.2877, 0.7914, 0.3143, 0.7839, 0.3087, 0.8056, 0.2877, 0.7924, 0.2607, 0.8014, 0.2579, 0.8056, 0.2877, 0.8327, 0.2745, 0.8354, 0.2835, 0.8056, 0.2877, 0.8003, 0.3174, 0.7914, 0.3143, 0.8056, 0.2877, 0.7847, 0.2661, 0.7924, 0.2607, 0.8056, 0.2877, 0.8273, 0.2667, 0.8327, 0.2745, 0.8056, 0.2877, 0.8098, 0.3175, 0.8003, 0.3174, 0.8056, 0.2877, 0.779, 0.2737, 0.7847, 0.2661, 0.8056, 0.2877, 0.8188, 0.3147, 0.8098, 0.3175, 0.8056, 0.2877, 0.776, 0.2826, 0.779, 0.2737, 0.8056, 0.2877, 0.8265, 0.3093, 0.8188, 0.3147, 0.8056, 0.2877, 0.7758, 0.292, 0.776, 0.2826, 0.8056, 0.2877, 0.8197, 0.2611, 0.8273, 0.2667, 0.8056, 0.2877, 0.8322, 0.3018, 0.8265, 0.3093, 0.8056, 0.2877, 0.6844, 0.6723, 0.6844, 0.9878, 0.6357, 0.9878, 0.6357, 0.6723, 0.9278, 0.6723, 0.9278, 0.9878, 0.8791, 0.9878, 0.8791, 0.6723, 0.2949, 0.6723, 0.2949, 0.9878, 0.2463, 0.9878, 0.2463, 0.6723, 0.6357, 0.6723, 0.6357, 0.9878, 0.587, 0.9878, 0.587, 0.6723, 0.8791, 0.6723, 0.8791, 0.9878, 0.8305, 0.9878, 0.8305, 0.6723, 0.2463, 0.6723, 0.2463, 0.9878, 0.1976, 0.9878, 0.1976, 0.6723, 0.587, 0.6723, 0.587, 0.9878, 0.5384, 0.9878, 0.5384, 0.6723, 0.8305, 0.6723, 0.8305, 0.9878, 0.7818, 0.9878, 0.7818, 0.6723, 0.1976, 0.6723, 0.1976, 0.9878, 0.1489, 0.9878, 0.1489, 0.6723, 0.5384, 0.6723, 0.5384, 0.9878, 0.4897, 0.9878, 0.4897, 0.6723, 0.7818, 0.6723, 0.7818, 0.9878, 0.7331, 0.9878, 0.7331, 0.6723, 0.1489, 0.6723, 0.1489, 0.9878, 0.1002, 0.9878, 0.1002, 0.6723, 0.4897, 0.6723, 0.4897, 0.9878, 0.441, 0.9878, 0.441, 0.6723, 0.1002, 0.6723, 0.1002, 0.9878, 0.05152, 0.9878, 0.05152, 0.6723, 0.441, 0.6723, 0.441, 0.9878, 0.3923, 0.9878, 0.3923, 0.6723, 0.05152, 0.6723, 0.05152, 0.9878, 0.002834, 0.9878, 0.002834, 0.6723, 0.3923, 0.6723, 0.3923, 0.9878, 0.3436, 0.9878, 0.3436, 0.6723, 0.7331, 0.6723, 0.7331, 0.9878, 0.6844, 0.9878, 0.6844, 0.6723, 0.9765, 0.6723, 0.9765, 0.9878, 0.9278, 0.9878, 0.9278, 0.6723, 0.3436, 0.6723, 0.3436, 0.9878, 0.2949, 0.9878, 0.2949, 0.6723, 0.6357, 0.6546, 0.6357, 0.4282, 0.6844, 0.4282, 0.6844, 0.6546, 0.8791, 0.6546, 0.8791, 0.4282, 0.9278, 0.4282, 0.9278, 0.6546, 0.2463, 0.6546, 0.2463, 0.4282, 0.2949, 0.4282, 0.2949, 0.6546, 0.587, 0.6546, 0.587, 0.4282, 0.6357, 0.4282, 0.6357, 0.6546, 0.8305, 0.6546, 0.8305, 0.4282, 0.8791, 0.4282, 0.8791, 0.6546, 0.1976, 0.6546, 0.1976, 0.4282, 0.2463, 0.4282, 0.2463, 0.6546, 0.5384, 0.6546, 0.5384, 0.4282, 0.587, 0.4282, 0.587, 0.6546, 0.7818, 0.6546, 0.7818, 0.4282, 0.8305, 0.4282, 0.8305, 0.6546, 0.1489, 0.6546, 0.1489, 0.4282, 0.1976, 0.4282, 0.1976, 0.6546, 0.4897, 0.6546, 0.4897, 0.4282, 0.5384, 0.4282, 0.5384, 0.6546, 0.7331, 0.6546, 0.7331, 0.4282, 0.7818, 0.4282, 0.7818, 0.6546, 0.1002, 0.6546, 0.1002, 0.4282, 0.1489, 0.4282, 0.1489, 0.6546, 0.441, 0.6546, 0.441, 0.4282, 0.4897, 0.4282, 0.4897, 0.6546, 0.05152, 0.6546, 0.05152, 0.4282, 0.1002, 0.4282, 0.1002, 0.6546, 0.3923, 0.6546, 0.3923, 0.4282, 0.441, 0.4282, 0.441, 0.6546, 0.002834, 0.6546, 0.002834, 0.4282, 0.05152, 0.4282, 0.05152, 0.6546, 0.3436, 0.6546, 0.3436, 0.4282, 0.3923, 0.4282, 0.3923, 0.6546, 0.6844, 0.6546, 0.6844, 0.4282, 0.7331, 0.4282, 0.7331, 0.6546, 0.9278, 0.6546, 0.9278, 0.4282, 0.9765, 0.4282, 0.9765, 0.6546, 0.2949, 0.6546, 0.2949, 0.4282, 0.3436, 0.4282, 0.3436, 0.6546, 0.3908, 0.1384, 0.4037, 0.1404, 0.4038, 0.1871, 0.3909, 0.1892, 0.6957, 0.08948, 0.684, 0.09547, 0.6565, 0.05778, 0.6658, 0.04848, 0.4061, 0.09005, 0.4179, 0.09595, 0.4037, 0.1404, 0.3908, 0.1384, 0.5768, 0.324, 0.5747, 0.311, 0.6193, 0.2966, 0.6253, 0.3084, 0.7115, 0.1377, 0.6985, 0.1398, 0.684, 0.09547, 0.6957, 0.08948, 0.4359, 0.04873, 0.4452, 0.05801, 0.4179, 0.09595, 0.4061, 0.09005, 0.5259, 0.324, 0.5279, 0.311, 0.5747, 0.311, 0.5768, 0.324, 0.7117, 0.1884, 0.6987, 0.1864, 0.6985, 0.1398, 0.7115, 0.1377, 0.477, 0.0185, 0.483, 0.03031, 0.4452, 0.05801, 0.4359, 0.04873, 0.4776, 0.3082, 0.4836, 0.2965, 0.5279, 0.311, 0.5259, 0.324, 0.6962, 0.2368, 0.6844, 0.2309, 0.6987, 0.1864, 0.7117, 0.1884, 0.5256, 0.002837, 0.5276, 0.01586, 0.483, 0.03031, 0.477, 0.0185, 0.4365, 0.2784, 0.4458, 0.2691, 0.4836, 0.2965, 0.4776, 0.3082, 0.6665, 0.2781, 0.6571, 0.2689, 0.6844, 0.2309, 0.6962, 0.2368, 0.5764, 0.002929, 0.5744, 0.01592, 0.5276, 0.01586, 0.5256, 0.002837, 0.4067, 0.2374, 0.4184, 0.2314, 0.4458, 0.2691, 0.4365, 0.2784, 0.6253, 0.3084, 0.6193, 0.2966, 0.6571, 0.2689, 0.6665, 0.2781, 0.6247, 0.01867, 0.6188, 0.03037, 0.5744, 0.01592, 0.5764, 0.002929, 0.3909, 0.1892, 0.4038, 0.1871, 0.4184, 0.2314, 0.4067, 0.2374, 0.6658, 0.04848, 0.6565, 0.05778, 0.6188, 0.03037, 0.6247, 0.01867, 0.3436, 0.6642, 0.3436, 0.6723, 0.2949, 0.6723, 0.2949, 0.6642, 0.9765, 0.6642, 0.9765, 0.6723, 0.9278, 0.6723, 0.9278, 0.6642, 0.7331, 0.6642, 0.7331, 0.6723, 0.6844, 0.6723, 0.6844, 0.6642, 0.3923, 0.6642, 0.3923, 0.6723, 0.3436, 0.6723, 0.3436, 0.6642, 0.05152, 0.6642, 0.05152, 0.6723, 0.002834, 0.6723, 0.002834, 0.6642, 0.441, 0.6642, 0.441, 0.6723, 0.3923, 0.6723, 0.3923, 0.6642, 0.1002, 0.6642, 0.1002, 0.6723, 0.05152, 0.6723, 0.05152, 0.6642, 0.4897, 0.6642, 0.4897, 0.6723, 0.441, 0.6723, 0.441, 0.6642, 0.1489, 0.6642, 0.1489, 0.6723, 0.1002, 0.6723, 0.1002, 0.6642, 0.7818, 0.6642, 0.7818, 0.6723, 0.7331, 0.6723, 0.7331, 0.6642, 0.5384, 0.6642, 0.5384, 0.6723, 0.4897, 0.6723, 0.4897, 0.6642, 0.1976, 0.6642, 0.1976, 0.6723, 0.1489, 0.6723, 0.1489, 0.6642, 0.8305, 0.6642, 0.8305, 0.6723, 0.7818, 0.6723, 0.7818, 0.6642, 0.587, 0.6642, 0.587, 0.6723, 0.5384, 0.6723, 0.5384, 0.6642, 0.2463, 0.6642, 0.2463, 0.6723, 0.1976, 0.6723, 0.1976, 0.6642, 0.8791, 0.6642, 0.8791, 0.6723, 0.8305, 0.6723, 0.8305, 0.6642, 0.6357, 0.6642, 0.6357, 0.6723, 0.587, 0.6723, 0.587, 0.6642, 0.2949, 0.6642, 0.2949, 0.6723, 0.2463, 0.6723, 0.2463, 0.6642, 0.9278, 0.6642, 0.9278, 0.6723, 0.8791, 0.6723, 0.8791, 0.6642, 0.6844, 0.6642, 0.6844, 0.6723, 0.6357, 0.6723, 0.6357, 0.6642, 0.2949, 0.6642, 0.2949, 0.6546, 0.3436, 0.6546, 0.3436, 0.6642, 0.9278, 0.6642, 0.9278, 0.6546, 0.9765, 0.6546, 0.9765, 0.6642, 0.6844, 0.6642, 0.6844, 0.6546, 0.7331, 0.6546, 0.7331, 0.6642, 0.3436, 0.6642, 0.3436, 0.6546, 0.3923, 0.6546, 0.3923, 0.6642, 0.002834, 0.6642, 0.002834, 0.6546, 0.05152, 0.6546, 0.05152, 0.6642, 0.3923, 0.6642, 0.3923, 0.6546, 0.441, 0.6546, 0.441, 0.6642, 0.05152, 0.6642, 0.05152, 0.6546, 0.1002, 0.6546, 0.1002, 0.6642, 0.441, 0.6642, 0.441, 0.6546, 0.4897, 0.6546, 0.4897, 0.6642, 0.1002, 0.6642, 0.1002, 0.6546, 0.1489, 0.6546, 0.1489, 0.6642, 0.7331, 0.6642, 0.7331, 0.6546, 0.7818, 0.6546, 0.7818, 0.6642, 0.4897, 0.6642, 0.4897, 0.6546, 0.5384, 0.6546, 0.5384, 0.6642, 0.1489, 0.6642, 0.1489, 0.6546, 0.1976, 0.6546, 0.1976, 0.6642, 0.7818, 0.6642, 0.7818, 0.6546, 0.8305, 0.6546, 0.8305, 0.6642, 0.5384, 0.6642, 0.5384, 0.6546, 0.587, 0.6546, 0.587, 0.6642, 0.1976, 0.6642, 0.1976, 0.6546, 0.2463, 0.6546, 0.2463, 0.6642, 0.8305, 0.6642, 0.8305, 0.6546, 0.8791, 0.6546, 0.8791, 0.6642, 0.587, 0.6642, 0.587, 0.6546, 0.6357, 0.6546, 0.6357, 0.6642, 0.2463, 0.6642, 0.2463, 0.6546, 0.2949, 0.6546, 0.2949, 0.6642, 0.8791, 0.6642, 0.8791, 0.6546, 0.9278, 0.6546, 0.9278, 0.6642, 0.6357, 0.6642, 0.6357, 0.6546, 0.6844, 0.6546, 0.6844, 0.6642, 0.5954, 0.25, 0.62, 0.2321, 0.63, 0.2421, 0.6019, 0.2627, 0.62, 0.2321, 0.6378, 0.2075, 0.6505, 0.2139, 0.63, 0.2421, 0.6378, 0.2075, 0.6472, 0.1785, 0.6611, 0.1807, 0.6505, 0.2139, 0.6472, 0.1785, 0.6471, 0.1482, 0.6611, 0.1459, 0.6611, 0.1807, 0.6471, 0.1482, 0.6377, 0.1193, 0.6503, 0.1128, 0.6611, 0.1459, 0.6377, 0.1193, 0.6198, 0.09471, 0.6298, 0.08471, 0.6503, 0.1128, 0.6198, 0.09471, 0.5952, 0.07686, 0.6016, 0.06425, 0.6298, 0.08471, 0.5952, 0.07686, 0.5663, 0.06746, 0.5685, 0.05346, 0.6016, 0.06425, 0.5663, 0.06746, 0.5359, 0.06746, 0.5337, 0.05344, 0.5685, 0.05346, 0.5359, 0.06746, 0.5069, 0.07687, 0.5005, 0.06421, 0.5337, 0.05344, 0.5069, 0.07687, 0.4823, 0.0948, 0.4723, 0.08477, 0.5005, 0.06421, 0.4823, 0.0948, 0.4645, 0.1195, 0.4518, 0.1131, 0.4723, 0.08477, 0.4645, 0.1195, 0.4552, 0.1484, 0.4412, 0.1462, 0.4518, 0.1131, 0.4552, 0.1484, 0.4553, 0.1788, 0.4413, 0.1811, 0.4412, 0.1462, 0.4553, 0.1788, 0.4647, 0.2077, 0.4522, 0.2141, 0.4413, 0.1811, 0.4647, 0.2077, 0.4826, 0.2322, 0.4726, 0.2423, 0.4522, 0.2141, 0.4826, 0.2322, 0.5072, 0.2501, 0.5008, 0.2626, 0.4726, 0.2423, 0.5072, 0.2501, 0.5361, 0.2594, 0.5339, 0.2735, 0.5008, 0.2626, 0.5361, 0.2594, 0.5665, 0.2594, 0.5687, 0.2734, 0.5339, 0.2735, 0.5665, 0.2594, 0.5954, 0.25, 0.6019, 0.2627, 0.5687, 0.2734, 0.5954, 0.25, 0.5512, 0.1635, 0.62, 0.2321])
me_circle.use_remesh_fix_poles = True
me_circle.use_remesh_preserve_attributes = False
me_circle.use_mirror_vertex_groups = False
me_circle.update()
arm_armature = bpy.data.armatures.new('Armature')  # bones are not reproduced

# ---- objects
ob_kitchen_lamp_1 = bpy.data.objects.new('Kitchen Lamp 1', me_circle)
ob_kitchen_lamp_1_armature = bpy.data.objects.new('Kitchen Lamp 1 Armature', arm_armature)

# ---- transforms, parenting, visibility, modifiers, constraints
ob_kitchen_lamp_1.parent = ob_kitchen_lamp_1_armature
ob_kitchen_lamp_1.location = (0.0, 0.0, 0.0)
ob_kitchen_lamp_1.lineart.crease_threshold = 0.0
_vg = ob_kitchen_lamp_1.vertex_groups.new(name='bone 1')
_vg.add([0, 1, 2, 3, 4, 5, 6, 7, 8, 9, 10, 11, 12, 13, 14, 15, 16, 17, 18, 19, 20, 21, 22, 23, 24, 25, 26, 27, 28, 29, 30, 31, 32, 33, 34, 35, 36, 37, 38, 39, 40, 41, 42, 43, 44, 45, 46, 47, 48, 49, 50, 51, 52, 53, 54, 55, 56, 57, 58, 59, 60, 61, 62, 63, 64, 65, 66, 67, 68, 69, 70, 71, 72, 73, 74, 75, 76, 77, 78, 79, 80, 81, 82, 83, 84, 85, 86, 87, 88, 89, 90, 91, 92, 93, 94, 95, 96, 97, 98, 99, 100, 101, 102, 103, 104, 105, 106, 107, 108, 109, 110, 111, 112, 113, 114, 115, 116, 117, 118, 119, 120, 121, 122, 123, 124, 125, 126, 127, 128, 129, 130, 131, 132, 133, 134, 135, 136, 137, 138, 139, 140, 141, 142, 143, 144, 145, 146, 147, 148, 149, 150, 151, 152, 153, 154, 155, 156, 157, 158, 159, 160, 161, 162, 163, 164, 165, 166, 167, 168, 169, 170, 171, 172, 173, 174, 175, 176, 177, 178, 179, 180, 181, 182, 183, 184, 185, 186, 187, 188, 189, 190, 191, 192, 193, 194, 195, 196, 197, 198, 199, 200, 201, 202, 203, 204, 205, 206, 207, 208, 209, 210, 211, 212, 213, 214, 215, 216, 217, 218, 219, 220, 221, 222, 223, 224, 225, 226, 227, 228, 229, 230, 231, 232, 233, 234, 235, 236], 1.0, 'REPLACE')
_vg = ob_kitchen_lamp_1.vertex_groups.new(name='bone 2')
_vg.add([237, 238, 239, 240, 241, 242, 243, 244, 245, 246, 247, 248, 249, 250, 251, 252, 253, 254, 255, 256, 257, 258, 259, 260, 261, 262, 263, 264, 265, 266, 267, 268, 269, 270, 271, 272, 273, 274, 275, 276, 277, 278, 279, 280, 281, 282, 283, 284, 285, 286, 287, 288, 289, 290, 291, 292, 293, 294, 295, 296, 297, 298, 299, 300, 301, 302, 303, 304, 305, 306, 307, 308, 309, 310, 311, 312, 313, 314, 315, 316, 317, 318, 319, 320, 321, 322, 323, 324, 325, 326, 327, 328, 329, 330, 331, 332, 333, 334, 335, 336, 337, 338, 339, 340, 341, 342, 343, 344, 345, 346, 347, 348, 349, 350, 351, 352, 353, 354, 355, 356, 357, 358, 359, 360, 361, 362, 363, 364, 365, 366, 367, 368, 369, 370, 371, 372, 373, 374, 375, 376, 377, 378, 379, 380, 381, 382, 383, 384, 385, 386, 387, 388, 389, 390, 391, 392, 393, 394, 395, 396, 397, 398, 399, 400, 401, 402, 403, 404, 405, 406, 407, 408, 409, 410, 411, 412, 413, 414, 415, 416, 417, 418, 419, 420, 421, 422, 423, 424, 425, 426, 427, 428, 429, 430, 431, 432, 433, 434, 435, 436, 437, 438, 439, 440, 441, 442, 443, 444, 445, 446, 447, 448, 449, 450, 451, 452, 453, 454, 455, 456, 457, 458, 459, 460, 461, 462, 463, 464, 465, 466, 467, 468, 469, 470, 471, 472, 473, 474, 475, 476, 477, 478, 479, 480, 481, 482, 483, 484, 485, 486, 487, 488, 489, 490, 491, 492, 493, 494, 495, 496, 497, 498, 499, 500, 501, 502, 503, 504, 505, 506, 507, 508, 509, 510, 511, 512, 513, 514, 515, 516, 517, 518, 519, 520, 521, 522, 523, 524, 525, 526, 527, 528, 529, 530, 531, 532, 533, 534, 535, 536, 537, 538, 539, 540, 541, 542, 543, 544, 545, 546, 547, 548, 549, 550, 551, 552, 553, 554, 555, 556, 557, 558, 559, 560, 561, 562, 563, 564, 565, 566, 567, 568, 569, 570, 571, 572, 573, 574, 575, 576, 577, 578, 579, 580, 581, 582, 583, 584, 585, 586, 587, 588, 589, 590, 591, 592, 593, 594, 595, 596, 597, 598, 599, 600, 601, 602, 603, 604, 605, 606, 607, 608, 609, 610, 611, 612, 613, 614, 615, 616, 617, 618, 619, 620, 621, 622, 623, 624, 625, 626, 627, 628, 629, 630, 631, 632, 633, 634, 635, 636, 637, 638, 639, 640, 641, 642, 643], 1.0, 'REPLACE')
_m = ob_kitchen_lamp_1.modifiers.new('Armature', 'ARMATURE')
_m.object = ob_kitchen_lamp_1_armature
_m = ob_kitchen_lamp_1.modifiers.new('Auto Smooth', 'NODES')
_m.node_group = ng_auto_smooth
_gi = [s.identifier for s in ng_auto_smooth.interface.items_tree if s.item_type == 'SOCKET' and s.in_out == 'INPUT']
_m[_gi[1]] = 3.142  # Angle
ob_kitchen_lamp_1_armature.location = (0.0, 0.0, 0.0)
ob_kitchen_lamp_1_armature.lineart.crease_threshold = 0.0

# ---- collection membership
scene.collection.objects.link(ob_kitchen_lamp_1)
scene.collection.objects.link(ob_kitchen_lamp_1_armature)

# ---- scene / render settings (as saved in the file)
scene.frame_start = 1; scene.frame_end = 250; scene.frame_set(1)
scene.render.engine = 'BLENDER_EEVEE_NEXT'
scene.cycles.use_denoising = False
scene.cycles.samples = 128
scene.cycles.sampling_pattern = 'TABULATED_SOBOL'
scene.cycles.use_adaptive_sampling = False
scene.cycles.use_light_tree = False
scene.view_settings.view_transform = 'Filmic'
bpy.context.view_layer.update()

# ---- added for rendering (the .blend has no active camera and no usable light): camera, sun
cam_auto = bpy.data.cameras.new('AutoCamera')
cam_auto.lens = 50.0
cam_auto.sensor_width = 36.0
cam_auto.clip_end = 1000.0
ob_auto_camera = bpy.data.objects.new('AutoCamera', cam_auto)
scene.collection.objects.link(ob_auto_camera)
ob_auto_camera.location = (0.141506, -0.264933, 0.148171)
ob_auto_camera.rotation_euler = (1.09748, -7.21219e-08, 0.694738)
scene.camera = ob_auto_camera
light_auto_sun = bpy.data.lights.new('AutoSun', 'SUN')
light_auto_sun.energy = 3.0
light_auto_sun.angle = 0.0523599
ob_auto_sun = bpy.data.objects.new('AutoSun', light_auto_sun)
scene.collection.objects.link(ob_auto_sun)
ob_auto_sun.rotation_euler = (0.872665, 0.174533, 0.523599)
bpy.context.view_layer.update()
